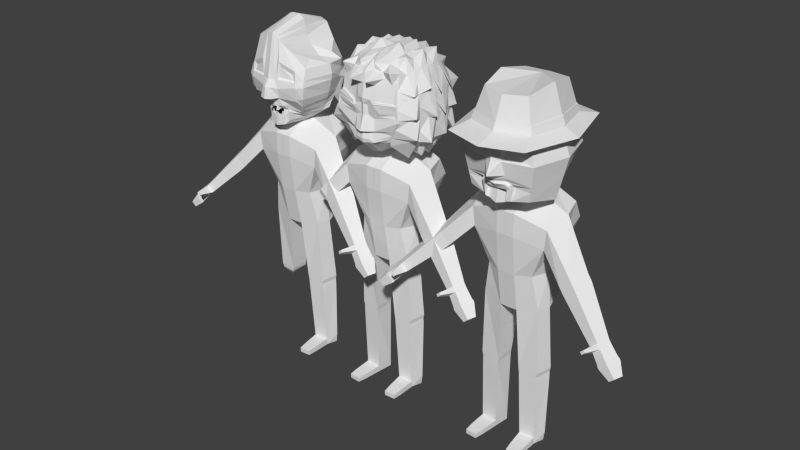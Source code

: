 # Source: zombies.blend  (saved by Blender 2.70.0; exported with 4.5.12 LTS)
import bpy
from mathutils import Matrix  # noqa: F401  (used for matrix-valued properties, if any)

bpy.ops.wm.read_factory_settings(use_empty=True)
scene = bpy.context.scene
scene.name = 'Scene'

# ---- collections
col_collection_1 = bpy.data.collections.new('Collection 1'); scene.collection.children.link(col_collection_1)

# ---- materials (node trees are filled in below, after node groups)
mat_material = bpy.data.materials.new('Material')
mat_material.alpha_threshold = 0.0
mat_material.use_transparent_shadow = False
mat_material.roughness = 0.5
mat_material.line_color = (0.0, 0.0, 0.0, 1.0)

# ---- material node trees

# ---- world
world_world = bpy.data.worlds.new('World'); scene.world = world_world
world_world.color = (0.05088, 0.05088, 0.05088)
world_world.use_sun_shadow = False
world_world.sun_shadow_jitter_overblur = 0.0
world_world.cycles.sampling_method = 'MANUAL'
world_world.cycles.sample_map_resolution = 256

# ---- meshes
me_cube_003 = bpy.data.meshes.new('Cube.003')
me_cube_003.from_pydata([(2.318, -0.5154, -0.1483), (2.119, -1.075, -0.1495), (0.961, 0.6704, -1.284), (0.961, -0.4522, -1.411), (2.704, -0.5154, 0.2358), (2.463, -1.082, 0.1703), (1.291, 0.7222, 1.853), (1.291, -0.7853, 1.475), (2.381, -1.055, 0.2553), (2.622, -0.4884, 0.3208), (2.037, -1.048, -0.06451), (2.237, -0.4884, -0.06323), (0.2906, 0.9168, 2.14), (0.7632, 0.8009, -0.2951), (0.2906, 0.8009, -1.476), (1.485, 0.0, 1.762), (0.7632, -0.5862, -0.2951), (1.091, 0.0, -1.476), (0.2906, -0.98, 1.762), (0.2906, -0.5827, -1.603), (2.146, -0.4585, 0.03087), (0.2906, 1.035, -0.2951), (0.997, 0.0, -0.2951), (0.2906, -0.8201, -0.2951), (0.2906, 0.5455, -1.712), (0.2906, 0.0, 2.276), (1.946, -1.018, 0.02958), (2.532, -0.4585, 0.4149), (1.218, 1.142, 1.181), (1.218, -0.7756, 0.8271), (2.291, -1.025, 0.3494), (0.2906, 1.351, 1.363), (1.427, 0.0, 1.009), (0.2906, -0.9846, 1.009), (3.437, -1.056, -1.228), (3.308, -1.415, -1.229), (3.684, -1.056, -0.9815), (3.529, -1.42, -1.024), (3.562, -1.097, -1.359), (3.434, -1.457, -1.36), (3.81, -1.097, -1.112), (3.655, -1.461, -1.154), (3.804, -1.164, -1.624), (3.666, -1.552, -1.625), (4.071, -1.164, -1.358), (3.904, -1.557, -1.403), (3.845, -1.166, -1.678), (3.697, -1.579, -1.679), (4.13, -1.166, -1.394), (3.951, -1.584, -1.443), (3.895, -1.188, -1.725), (3.752, -1.59, -1.726), (4.173, -1.188, -1.449), (3.999, -1.595, -1.496), (4.19, -1.353, -1.962), (4.099, -1.606, -1.963), (4.365, -1.353, -1.788), (4.255, -1.609, -1.818), (3.31, -1.947, -1.128), (3.418, -1.95, -1.027), (3.372, -1.968, -1.192), (3.48, -1.97, -1.091), (1.028, -0.375, -3.731), (1.183, 0.1517, -3.679), (0.3736, -0.4152, -3.73), (0.3781, 0.2931, -3.717), (0.9954, -0.3689, -3.888), (1.151, 0.1578, -3.836), (0.396, -0.4091, -3.887), (0.4005, 0.2992, -3.874), (1.0, -0.3618, -4.071), (1.156, 0.1649, -4.019), (0.4009, -0.402, -4.071), (0.4054, 0.3063, -4.057), (0.9985, -0.2531, -6.256), (1.142, 0.1489, -6.181), (0.4669, -0.2863, -6.255), (0.4096, 0.2904, -6.22), (1.004, -0.2447, -6.472), (1.094, 0.1591, -6.498), (0.4727, -0.2779, -6.472), (0.4167, 0.3005, -6.481), (0.9963, -0.8532, -6.291), (0.5376, -0.8822, -6.291), (1.001, -0.8458, -6.481), (0.5427, -0.8749, -6.481), (0.9779, -1.182, -6.317), (0.5937, -1.206, -6.317), (0.9823, -1.175, -6.479), (0.5981, -1.2, -6.479), (-0.02766, 0.9168, 2.125), (-0.02766, 0.8009, -1.491), (-0.02766, -0.98, 1.746), (-0.02766, -0.5827, -1.619), (-0.02766, 1.035, -0.3102), (-0.02766, -0.8201, -0.3102), (-0.02766, 0.5455, -1.727), (-0.02766, -2.649e-09, 2.261), (-0.02766, 1.351, 1.348), (-0.02766, -0.9846, 0.994), (-2.318, -0.5154, -0.1483), (-2.119, -1.075, -0.1495), (-0.961, 0.6704, -1.284), (-0.961, -0.4522, -1.411), (-2.704, -0.5154, 0.2358), (-2.463, -1.082, 0.1703), (-1.291, 0.7222, 1.853), (-1.291, -0.7853, 1.475), (-2.381, -1.055, 0.2553), (-2.622, -0.4884, 0.3208), (-2.037, -1.048, -0.06451), (-2.237, -0.4884, -0.06323), (-0.2906, 0.9168, 2.14), (-0.7632, 0.8009, -0.2951), (-0.2906, 0.8009, -1.476), (-1.485, 0.0, 1.762), (-0.7632, -0.5862, -0.2951), (-1.091, 0.0, -1.476), (-0.2906, -0.98, 1.762), (-0.2906, -0.5827, -1.603), (-2.146, -0.4585, 0.03087), (-0.2906, 1.035, -0.2951), (-0.997, 0.0, -0.2951), (-0.2906, -0.8201, -0.2951), (-0.2906, 0.5455, -1.712), (-0.2906, 0.0, 2.276), (-1.946, -1.018, 0.02958), (-2.532, -0.4585, 0.4149), (-1.218, 1.142, 1.181), (-1.218, -0.7756, 0.8271), (-2.291, -1.025, 0.3494), (-0.2906, 1.351, 1.363), (-1.427, 0.0, 1.009), (-0.2906, -0.9846, 1.009), (-3.437, -1.056, -1.228), (-3.308, -1.415, -1.229), (-3.684, -1.056, -0.9815), (-3.529, -1.42, -1.024), (-3.562, -1.097, -1.359), (-3.434, -1.457, -1.36), (-3.81, -1.097, -1.112), (-3.655, -1.461, -1.154), (-3.804, -1.164, -1.624), (-3.666, -1.552, -1.625), (-4.071, -1.164, -1.358), (-3.904, -1.557, -1.403), (-3.845, -1.166, -1.678), (-3.697, -1.579, -1.679), (-4.13, -1.166, -1.394), (-3.951, -1.584, -1.443), (-3.895, -1.188, -1.725), (-3.752, -1.59, -1.726), (-4.173, -1.188, -1.449), (-3.999, -1.595, -1.496), (-4.19, -1.353, -1.962), (-4.099, -1.606, -1.963), (-4.365, -1.353, -1.788), (-4.255, -1.609, -1.818), (-3.31, -1.947, -1.128), (-3.418, -1.95, -1.027), (-3.372, -1.968, -1.192), (-3.48, -1.97, -1.091), (-1.028, -0.375, -3.731), (-1.183, 0.1517, -3.679), (-0.3736, -0.4152, -3.73), (-0.3781, 0.2931, -3.717), (-0.9954, -0.3689, -3.888), (-1.151, 0.1578, -3.836), (-0.396, -0.4091, -3.887), (-0.4005, 0.2992, -3.874), (-1.0, -0.3618, -4.071), (-1.156, 0.1649, -4.019), (-0.4009, -0.402, -4.071), (-0.4054, 0.3063, -4.057), (-0.9985, -0.2531, -6.256), (-1.142, 0.1489, -6.181), (-0.4669, -0.2863, -6.255), (-0.4096, 0.2904, -6.22), (-1.004, -0.2447, -6.472), (-1.094, 0.1591, -6.498), (-0.4727, -0.2779, -6.472), (-0.4167, 0.3005, -6.481), (-0.9963, -0.8532, -6.291), (-0.5376, -0.8822, -6.291), (-1.001, -0.8458, -6.481), (-0.5427, -0.8749, -6.481), (-0.9779, -1.182, -6.317), (-0.5937, -1.206, -6.317), (-0.9823, -1.175, -6.479), (-0.5981, -1.2, -6.479), (0.02766, 0.9168, 2.125), (0.02766, 0.8009, -1.491), (0.02766, -0.98, 1.746), (0.02766, -0.5827, -1.619), (0.02766, 1.035, -0.3102), (0.02766, -0.8201, -0.3102), (0.02766, 0.5455, -1.727), (0.02766, -2.649e-09, 2.261), (0.02766, 1.351, 1.348), (0.02766, -0.9846, 0.994)], [], [(1, 0, 34, 35), (21, 13, 2, 14), (22, 16, 3, 17), (0, 4, 36, 34), (24, 14, 2, 17), (5, 1, 35, 37), (36, 37, 41, 40), (9, 8, 5, 4), (8, 10, 1, 5), (11, 9, 4, 0), (4, 5, 37, 36), (31, 28, 13, 21), (13, 22, 17, 2), (28, 32, 22, 13), (32, 29, 16, 22), (16, 23, 19, 3), (29, 33, 23, 16), (26, 20, 11, 10), (19, 24, 65, 64), (20, 27, 9, 11), (30, 26, 10, 8), (10, 11, 0, 1), (7, 15, 25, 18), (15, 6, 12, 25), (15, 7, 30, 27), (7, 29, 26, 30), (32, 15, 27, 20), (12, 6, 28, 31), (6, 15, 32, 28), (29, 32, 20, 26), (7, 18, 33, 29), (27, 30, 8, 9), (40, 41, 45, 44), (35, 34, 38, 39), (34, 36, 40, 38), (35, 39, 60, 58), (44, 45, 49, 48), (39, 38, 42, 43), (38, 40, 44, 42), (41, 39, 43, 45), (48, 49, 53, 52), (43, 42, 46, 47), (42, 44, 48, 46), (45, 43, 47, 49), (52, 53, 57, 56), (47, 46, 50, 51), (46, 48, 52, 50), (49, 47, 51, 53), (56, 57, 55, 54), (51, 50, 54, 55), (50, 52, 56, 54), (53, 51, 55, 57), (59, 58, 60, 61), (41, 37, 59, 61), (39, 41, 61, 60), (37, 35, 58, 59), (64, 65, 69, 68), (24, 17, 63, 65), (17, 3, 62, 63), (3, 19, 64, 62), (68, 69, 73, 72), (65, 63, 67, 69), (63, 62, 66, 67), (62, 64, 68, 66), (72, 73, 77, 76), (69, 67, 71, 73), (67, 66, 70, 71), (66, 68, 72, 70), (76, 77, 81, 80), (73, 71, 75, 77), (71, 70, 74, 75), (70, 72, 76, 74), (80, 81, 79, 78), (77, 75, 79, 81), (75, 74, 78, 79), (78, 74, 82, 84), (84, 82, 86, 88), (76, 80, 85, 83), (80, 78, 84, 85), (74, 76, 83, 82), (86, 87, 89, 88), (83, 85, 89, 87), (85, 84, 88, 89), (82, 83, 87, 86), (23, 33, 99, 95), (31, 21, 94, 98), (25, 12, 90, 97), (18, 25, 97, 92), (14, 24, 96, 91), (24, 19, 93, 96), (33, 18, 92, 99), (19, 23, 95, 93), (12, 31, 98, 90), (21, 14, 91, 94), (101, 135, 134, 100), (121, 114, 102, 113), (122, 117, 103, 116), (100, 134, 136, 104), (124, 117, 102, 114), (105, 137, 135, 101), (136, 140, 141, 137), (109, 104, 105, 108), (108, 105, 101, 110), (111, 100, 104, 109), (104, 136, 137, 105), (131, 121, 113, 128), (113, 102, 117, 122), (128, 113, 122, 132), (132, 122, 116, 129), (116, 103, 119, 123), (129, 116, 123, 133), (126, 110, 111, 120), (119, 164, 165, 124), (120, 111, 109, 127), (130, 108, 110, 126), (110, 101, 100, 111), (107, 118, 125, 115), (115, 125, 112, 106), (115, 127, 130, 107), (107, 130, 126, 129), (132, 120, 127, 115), (112, 131, 128, 106), (106, 128, 132, 115), (129, 126, 120, 132), (107, 129, 133, 118), (127, 109, 108, 130), (140, 144, 145, 141), (135, 139, 138, 134), (134, 138, 140, 136), (135, 158, 160, 139), (144, 148, 149, 145), (139, 143, 142, 138), (138, 142, 144, 140), (141, 145, 143, 139), (148, 152, 153, 149), (143, 147, 146, 142), (142, 146, 148, 144), (145, 149, 147, 143), (152, 156, 157, 153), (147, 151, 150, 146), (146, 150, 152, 148), (149, 153, 151, 147), (156, 154, 155, 157), (151, 155, 154, 150), (150, 154, 156, 152), (153, 157, 155, 151), (159, 161, 160, 158), (141, 161, 159, 137), (139, 160, 161, 141), (137, 159, 158, 135), (164, 168, 169, 165), (124, 165, 163, 117), (117, 163, 162, 103), (103, 162, 164, 119), (168, 172, 173, 169), (165, 169, 167, 163), (163, 167, 166, 162), (162, 166, 168, 164), (172, 176, 177, 173), (169, 173, 171, 167), (167, 171, 170, 166), (166, 170, 172, 168), (176, 180, 181, 177), (173, 177, 175, 171), (171, 175, 174, 170), (170, 174, 176, 172), (180, 178, 179, 181), (177, 181, 179, 175), (175, 179, 178, 174), (178, 184, 182, 174), (184, 188, 186, 182), (176, 183, 185, 180), (180, 185, 184, 178), (174, 182, 183, 176), (186, 188, 189, 187), (183, 187, 189, 185), (185, 189, 188, 184), (182, 186, 187, 183), (123, 195, 199, 133), (131, 198, 194, 121), (125, 197, 190, 112), (118, 192, 197, 125), (114, 191, 196, 124), (124, 196, 193, 119), (133, 199, 192, 118), (119, 193, 195, 123), (112, 190, 198, 131), (121, 194, 191, 114)])
me_cube_003.use_remesh_preserve_volume = False
me_cube_003.use_remesh_preserve_attributes = False
me_cube_003.use_mirror_vertex_groups = False
me_cube_003.update()
me_cube_002 = bpy.data.meshes.new('Cube.002')
me_cube_002.from_pydata([(2.318, -0.5154, -0.1483), (2.119, -1.075, -0.1495), (0.961, 0.6704, -1.284), (0.961, -0.4522, -1.411), (2.704, -0.5154, 0.2358), (2.463, -1.082, 0.1703), (1.291, 0.7222, 1.853), (1.291, -0.7853, 1.475), (2.381, -1.055, 0.2553), (2.622, -0.4884, 0.3208), (2.037, -1.048, -0.06451), (2.237, -0.4884, -0.06323), (0.2906, 0.9168, 2.14), (0.7632, 0.8009, -0.2951), (0.2906, 0.8009, -1.476), (1.485, 0.0, 1.762), (0.7632, -0.5862, -0.2951), (1.091, 0.0, -1.476), (0.2906, -0.98, 1.762), (0.2906, -0.5827, -1.603), (2.146, -0.4585, 0.03087), (0.2906, 1.035, -0.2951), (0.997, 0.0, -0.2951), (0.2906, -0.8201, -0.2951), (0.2906, 0.5455, -1.712), (0.2906, 0.0, 2.276), (1.946, -1.018, 0.02958), (2.532, -0.4585, 0.4149), (1.218, 1.142, 1.181), (1.218, -0.7756, 0.8271), (2.291, -1.025, 0.3494), (0.2906, 1.351, 1.363), (1.427, 0.0, 1.009), (0.2906, -0.9846, 1.009), (3.437, -1.056, -1.228), (3.308, -1.415, -1.229), (3.684, -1.056, -0.9815), (3.529, -1.42, -1.024), (3.562, -1.097, -1.359), (3.434, -1.457, -1.36), (3.81, -1.097, -1.112), (3.655, -1.461, -1.154), (3.804, -1.164, -1.624), (3.666, -1.552, -1.625), (4.071, -1.164, -1.358), (3.904, -1.557, -1.403), (3.845, -1.166, -1.678), (3.697, -1.579, -1.679), (4.13, -1.166, -1.394), (3.951, -1.584, -1.443), (3.895, -1.188, -1.725), (3.752, -1.59, -1.726), (4.173, -1.188, -1.449), (3.999, -1.595, -1.496), (4.19, -1.353, -1.962), (4.099, -1.606, -1.963), (4.365, -1.353, -1.788), (4.255, -1.609, -1.818), (3.31, -1.947, -1.128), (3.418, -1.95, -1.027), (3.372, -1.968, -1.192), (3.48, -1.97, -1.091), (1.028, -0.375, -3.731), (1.183, 0.1517, -3.679), (0.3736, -0.4152, -3.73), (0.3781, 0.2931, -3.717), (0.9954, -0.3689, -3.888), (1.151, 0.1578, -3.836), (0.396, -0.4091, -3.887), (0.4005, 0.2992, -3.874), (1.0, -0.3618, -4.071), (1.156, 0.1649, -4.019), (0.4009, -0.402, -4.071), (0.4054, 0.3063, -4.057), (0.9985, -0.2531, -6.256), (1.142, 0.1489, -6.181), (0.4669, -0.2863, -6.255), (0.4096, 0.2904, -6.22), (1.004, -0.2447, -6.472), (1.094, 0.1591, -6.498), (0.4727, -0.2779, -6.472), (0.4167, 0.3005, -6.481), (0.9963, -0.8532, -6.291), (0.5376, -0.8822, -6.291), (1.001, -0.8458, -6.481), (0.5427, -0.8749, -6.481), (0.9779, -1.182, -6.317), (0.5937, -1.206, -6.317), (0.9823, -1.175, -6.479), (0.5981, -1.2, -6.479), (-0.02766, 0.9168, 2.125), (-0.02766, 0.8009, -1.491), (-0.02766, -0.98, 1.746), (-0.02766, -0.5827, -1.619), (-0.02766, 1.035, -0.3102), (-0.02766, -0.8201, -0.3102), (-0.02766, 0.5455, -1.727), (-0.02766, -2.649e-09, 2.261), (-0.02766, 1.351, 1.348), (-0.02766, -0.9846, 0.994), (-2.309, -0.631, -0.02506), (-2.191, -0.9606, -0.02581), (-0.961, 0.6704, -1.284), (-0.961, -0.4522, -1.411), (-2.536, -0.631, 0.2012), (-2.394, -0.9647, 0.1626), (-1.291, 0.7222, 1.853), (-1.291, -0.7853, 1.475), (-2.346, -0.9921, 0.253), (-2.534, -0.5503, 0.3041), (-2.077, -0.9866, 0.003579), (-2.233, -0.5503, 0.004582), (-0.2906, 0.9168, 2.14), (-0.7632, 0.8009, -0.2951), (-0.2906, 0.8009, -1.476), (-1.485, 0.0, 1.762), (-0.7632, -0.5862, -0.2951), (-1.091, 0.0, -1.476), (-0.2906, -0.98, 1.762), (-0.2906, -0.5827, -1.603), (-2.146, -0.4585, 0.03087), (-0.2906, 1.035, -0.2951), (-0.997, 0.0, -0.2951), (-0.2906, -0.8201, -0.2951), (-0.2906, 0.5455, -1.712), (-0.2906, 0.0, 2.276), (-1.946, -1.018, 0.02958), (-2.532, -0.4585, 0.4149), (-1.218, 1.142, 1.181), (-1.218, -0.7756, 0.8271), (-2.291, -1.025, 0.3494), (-0.2906, 1.351, 1.363), (-1.427, 0.0, 1.009), (-0.2906, -0.9846, 1.009), (-1.028, -0.375, -3.731), (-1.183, 0.1517, -3.679), (-0.3736, -0.4152, -3.73), (-0.3781, 0.2931, -3.717), (-0.9954, -0.3689, -3.888), (-1.151, 0.1578, -3.836), (-0.396, -0.4091, -3.887), (-0.4005, 0.2992, -3.874), (-1.0, -0.3618, -4.071), (-1.156, 0.1649, -4.019), (-0.4009, -0.402, -4.071), (-0.4054, 0.3063, -4.057), (-0.9985, -0.2531, -6.256), (-1.142, 0.1489, -6.181), (-0.4669, -0.2863, -6.255), (-0.4096, 0.2904, -6.22), (-1.004, -0.2447, -6.472), (-1.094, 0.1591, -6.498), (-0.4727, -0.2779, -6.472), (-0.4167, 0.3005, -6.481), (-0.9963, -0.8532, -6.291), (-0.5376, -0.8822, -6.291), (-1.001, -0.8458, -6.481), (-0.5427, -0.8749, -6.481), (-0.9779, -1.182, -6.317), (-0.5937, -1.206, -6.317), (-0.9823, -1.175, -6.479), (-0.5981, -1.2, -6.479), (0.02766, 0.9168, 2.125), (0.02766, 0.8009, -1.491), (0.02766, -0.98, 1.746), (0.02766, -0.5827, -1.619), (0.02766, 1.035, -0.3102), (0.02766, -0.8201, -0.3102), (0.02766, 0.5455, -1.727), (0.02766, -2.649e-09, 2.261), (0.02766, 1.351, 1.348), (0.02766, -0.9846, 0.994)], [], [(1, 0, 34, 35), (21, 13, 2, 14), (22, 16, 3, 17), (0, 4, 36, 34), (24, 14, 2, 17), (5, 1, 35, 37), (36, 37, 41, 40), (9, 8, 5, 4), (8, 10, 1, 5), (11, 9, 4, 0), (4, 5, 37, 36), (31, 28, 13, 21), (13, 22, 17, 2), (28, 32, 22, 13), (32, 29, 16, 22), (16, 23, 19, 3), (29, 33, 23, 16), (26, 20, 11, 10), (19, 24, 65, 64), (20, 27, 9, 11), (30, 26, 10, 8), (10, 11, 0, 1), (7, 15, 25, 18), (15, 6, 12, 25), (15, 7, 30, 27), (7, 29, 26, 30), (32, 15, 27, 20), (12, 6, 28, 31), (6, 15, 32, 28), (29, 32, 20, 26), (7, 18, 33, 29), (27, 30, 8, 9), (40, 41, 45, 44), (35, 34, 38, 39), (34, 36, 40, 38), (35, 39, 60, 58), (44, 45, 49, 48), (39, 38, 42, 43), (38, 40, 44, 42), (41, 39, 43, 45), (48, 49, 53, 52), (43, 42, 46, 47), (42, 44, 48, 46), (45, 43, 47, 49), (52, 53, 57, 56), (47, 46, 50, 51), (46, 48, 52, 50), (49, 47, 51, 53), (56, 57, 55, 54), (51, 50, 54, 55), (50, 52, 56, 54), (53, 51, 55, 57), (59, 58, 60, 61), (41, 37, 59, 61), (39, 41, 61, 60), (37, 35, 58, 59), (64, 65, 69, 68), (24, 17, 63, 65), (17, 3, 62, 63), (3, 19, 64, 62), (68, 69, 73, 72), (65, 63, 67, 69), (63, 62, 66, 67), (62, 64, 68, 66), (72, 73, 77, 76), (69, 67, 71, 73), (67, 66, 70, 71), (66, 68, 72, 70), (76, 77, 81, 80), (73, 71, 75, 77), (71, 70, 74, 75), (70, 72, 76, 74), (80, 81, 79, 78), (77, 75, 79, 81), (75, 74, 78, 79), (78, 74, 82, 84), (84, 82, 86, 88), (76, 80, 85, 83), (80, 78, 84, 85), (74, 76, 83, 82), (86, 87, 89, 88), (83, 85, 89, 87), (85, 84, 88, 89), (82, 83, 87, 86), (23, 33, 99, 95), (31, 21, 94, 98), (25, 12, 90, 97), (18, 25, 97, 92), (14, 24, 96, 91), (24, 19, 93, 96), (33, 18, 92, 99), (19, 23, 95, 93), (12, 31, 98, 90), (21, 14, 91, 94), (121, 114, 102, 113), (122, 117, 103, 116), (124, 117, 102, 114), (109, 104, 105, 108), (108, 105, 101, 110), (111, 100, 104, 109), (131, 121, 113, 128), (113, 102, 117, 122), (128, 113, 122, 132), (132, 122, 116, 129), (116, 103, 119, 123), (129, 116, 123, 133), (126, 110, 111, 120), (119, 136, 137, 124), (120, 111, 109, 127), (130, 108, 110, 126), (110, 101, 100, 111), (107, 118, 125, 115), (115, 125, 112, 106), (115, 127, 130, 107), (107, 130, 126, 129), (132, 120, 127, 115), (112, 131, 128, 106), (106, 128, 132, 115), (129, 126, 120, 132), (107, 129, 133, 118), (127, 109, 108, 130), (101, 105, 104, 100), (136, 140, 141, 137), (124, 137, 135, 117), (117, 135, 134, 103), (103, 134, 136, 119), (140, 144, 145, 141), (137, 141, 139, 135), (135, 139, 138, 134), (134, 138, 140, 136), (144, 148, 149, 145), (141, 145, 143, 139), (139, 143, 142, 138), (138, 142, 144, 140), (148, 152, 153, 149), (145, 149, 147, 143), (143, 147, 146, 142), (142, 146, 148, 144), (152, 150, 151, 153), (149, 153, 151, 147), (147, 151, 150, 146), (150, 156, 154, 146), (156, 160, 158, 154), (148, 155, 157, 152), (152, 157, 156, 150), (146, 154, 155, 148), (158, 160, 161, 159), (155, 159, 161, 157), (157, 161, 160, 156), (154, 158, 159, 155), (123, 167, 171, 133), (131, 170, 166, 121), (125, 169, 162, 112), (118, 164, 169, 125), (114, 163, 168, 124), (124, 168, 165, 119), (133, 171, 164, 118), (119, 165, 167, 123), (112, 162, 170, 131), (121, 166, 163, 114)])
me_cube_002.use_remesh_preserve_volume = False
me_cube_002.use_remesh_preserve_attributes = False
me_cube_002.use_mirror_vertex_groups = False
me_cube_002.update()
me_cube_006 = bpy.data.meshes.new('Cube.006')
me_cube_006.from_pydata([(2.318, -0.5154, -0.1483), (2.119, -1.075, -0.1495), (0.961, 0.6704, -1.284), (0.961, -0.4522, -1.411), (2.704, -0.5154, 0.2358), (2.463, -1.082, 0.1703), (1.291, 0.7222, 1.853), (1.291, -0.7853, 1.475), (2.381, -1.055, 0.2553), (2.622, -0.4884, 0.3208), (2.037, -1.048, -0.06451), (2.237, -0.4884, -0.06323), (0.2906, 0.9168, 2.14), (0.7632, 0.8009, -0.2951), (0.2906, 0.8009, -1.476), (1.485, 0.0, 1.762), (0.7632, -0.5862, -0.2951), (1.091, 0.0, -1.476), (0.2906, -0.98, 1.762), (0.2906, -0.5827, -1.603), (2.146, -0.4585, 0.03087), (0.2906, 1.035, -0.2951), (0.997, 0.0, -0.2951), (0.2906, -0.8201, -0.2951), (0.2906, 0.5455, -1.712), (0.2906, 0.0, 2.276), (1.946, -1.018, 0.02958), (2.532, -0.4585, 0.4149), (1.218, 1.142, 1.181), (1.218, -0.7756, 0.8271), (2.291, -1.025, 0.3494), (0.2906, 1.351, 1.363), (1.427, 0.0, 1.009), (0.2906, -0.9846, 1.009), (3.437, -1.056, -1.228), (3.308, -1.415, -1.229), (3.684, -1.056, -0.9815), (3.529, -1.42, -1.024), (3.562, -1.097, -1.359), (3.434, -1.457, -1.36), (3.81, -1.097, -1.112), (3.655, -1.461, -1.154), (3.804, -1.164, -1.624), (3.666, -1.552, -1.625), (4.071, -1.164, -1.358), (3.904, -1.557, -1.403), (3.845, -1.166, -1.678), (3.697, -1.579, -1.679), (4.13, -1.166, -1.394), (3.951, -1.584, -1.443), (3.895, -1.188, -1.725), (3.752, -1.59, -1.726), (4.173, -1.188, -1.449), (3.999, -1.595, -1.496), (4.19, -1.353, -1.962), (4.099, -1.606, -1.963), (4.365, -1.353, -1.788), (4.255, -1.609, -1.818), (3.31, -1.947, -1.128), (3.418, -1.95, -1.027), (3.372, -1.968, -1.192), (3.48, -1.97, -1.091), (1.028, -0.375, -3.731), (1.183, 0.1517, -3.679), (0.3736, -0.4152, -3.73), (0.3781, 0.2931, -3.717), (0.9954, -0.3689, -3.888), (1.151, 0.1578, -3.836), (0.396, -0.4091, -3.887), (0.4005, 0.2992, -3.874), (1.0, -0.3618, -4.071), (1.156, 0.1649, -4.019), (0.4009, -0.402, -4.071), (0.4054, 0.3063, -4.057), (0.9985, -0.2531, -6.256), (1.142, 0.1489, -6.181), (0.4669, -0.2863, -6.255), (0.4096, 0.2904, -6.22), (1.004, -0.2447, -6.472), (1.094, 0.1591, -6.498), (0.4727, -0.2779, -6.472), (0.4167, 0.3005, -6.481), (0.9963, -0.8532, -6.291), (0.5376, -0.8822, -6.291), (1.001, -0.8458, -6.481), (0.5427, -0.8749, -6.481), (0.9779, -1.182, -6.317), (0.5937, -1.206, -6.317), (0.9823, -1.175, -6.479), (0.5981, -1.2, -6.479), (-0.02766, 0.9168, 2.125), (-0.02766, 0.8009, -1.491), (-0.02766, -0.98, 1.746), (-0.02766, -0.5827, -1.619), (-0.02766, 1.035, -0.3102), (-0.02766, -0.8201, -0.3102), (-0.02766, 0.5455, -1.727), (-0.02766, -2.649e-09, 2.261), (-0.02766, 1.351, 1.348), (-0.02766, -0.9846, 0.994), (-2.318, -0.5154, -0.1483), (-2.119, -1.075, -0.1495), (-0.961, 0.6704, -1.284), (-0.961, -0.4522, -1.411), (-2.704, -0.5154, 0.2358), (-2.463, -1.082, 0.1703), (-1.291, 0.7222, 1.853), (-1.291, -0.7853, 1.475), (-2.381, -1.055, 0.2553), (-2.622, -0.4884, 0.3208), (-2.037, -1.048, -0.06451), (-2.237, -0.4884, -0.06323), (-0.2906, 0.9168, 2.14), (-0.7632, 0.8009, -0.2951), (-0.2906, 0.8009, -1.476), (-1.485, 0.0, 1.762), (-0.7632, -0.5862, -0.2951), (-1.091, 0.0, -1.476), (-0.2906, -0.98, 1.762), (-0.2906, -0.5827, -1.603), (-2.146, -0.4585, 0.03087), (-0.2906, 1.035, -0.2951), (-0.997, 0.0, -0.2951), (-0.2906, -0.8201, -0.2951), (-0.2906, 0.5455, -1.712), (-0.2906, 0.0, 2.276), (-1.946, -1.018, 0.02958), (-2.532, -0.4585, 0.4149), (-1.218, 1.142, 1.181), (-1.218, -0.7756, 0.8271), (-2.291, -1.025, 0.3494), (-0.2906, 1.351, 1.363), (-1.427, 0.0, 1.009), (-0.2906, -0.9846, 1.009), (-3.437, -1.056, -1.228), (-3.308, -1.415, -1.229), (-3.684, -1.056, -0.9815), (-3.529, -1.42, -1.024), (-3.562, -1.097, -1.359), (-3.434, -1.457, -1.36), (-3.81, -1.097, -1.112), (-3.655, -1.461, -1.154), (-3.804, -1.164, -1.624), (-3.666, -1.552, -1.625), (-4.071, -1.164, -1.358), (-3.904, -1.557, -1.403), (-3.845, -1.166, -1.678), (-3.697, -1.579, -1.679), (-4.13, -1.166, -1.394), (-3.951, -1.584, -1.443), (-3.895, -1.188, -1.725), (-3.752, -1.59, -1.726), (-4.173, -1.188, -1.449), (-3.999, -1.595, -1.496), (-4.19, -1.353, -1.962), (-4.099, -1.606, -1.963), (-4.365, -1.353, -1.788), (-4.255, -1.609, -1.818), (-3.31, -1.947, -1.128), (-3.418, -1.95, -1.027), (-3.372, -1.968, -1.192), (-3.48, -1.97, -1.091), (-0.9953, -0.3421, -3.747), (-1.134, 0.1258, -3.701), (-0.4144, -0.3777, -3.747), (-0.4184, 0.2515, -3.735), (-0.955, -0.3232, -3.892), (-1.084, 0.115, -3.849), (-0.4563, -0.3566, -3.892), (-0.4383, 0.2569, -3.875), (-0.883, -0.2327, -4.039), (-0.9668, 0.05115, -4.012), (-0.56, -0.2543, -4.039), (-0.5624, 0.1274, -4.032), (0.02766, 0.9168, 2.125), (0.02766, 0.8009, -1.491), (0.02766, -0.98, 1.746), (0.02766, -0.5827, -1.619), (0.02766, 1.035, -0.3102), (0.02766, -0.8201, -0.3102), (0.02766, 0.5455, -1.727), (0.02766, -2.649e-09, 2.261), (0.02766, 1.351, 1.348), (0.02766, -0.9846, 0.994)], [], [(1, 0, 34, 35), (21, 13, 2, 14), (22, 16, 3, 17), (0, 4, 36, 34), (24, 14, 2, 17), (5, 1, 35, 37), (36, 37, 41, 40), (9, 8, 5, 4), (8, 10, 1, 5), (11, 9, 4, 0), (4, 5, 37, 36), (31, 28, 13, 21), (13, 22, 17, 2), (28, 32, 22, 13), (32, 29, 16, 22), (16, 23, 19, 3), (29, 33, 23, 16), (26, 20, 11, 10), (19, 24, 65, 64), (20, 27, 9, 11), (30, 26, 10, 8), (10, 11, 0, 1), (7, 15, 25, 18), (15, 6, 12, 25), (15, 7, 30, 27), (7, 29, 26, 30), (32, 15, 27, 20), (12, 6, 28, 31), (6, 15, 32, 28), (29, 32, 20, 26), (7, 18, 33, 29), (27, 30, 8, 9), (40, 41, 45, 44), (35, 34, 38, 39), (34, 36, 40, 38), (35, 39, 60, 58), (44, 45, 49, 48), (39, 38, 42, 43), (38, 40, 44, 42), (41, 39, 43, 45), (48, 49, 53, 52), (43, 42, 46, 47), (42, 44, 48, 46), (45, 43, 47, 49), (52, 53, 57, 56), (47, 46, 50, 51), (46, 48, 52, 50), (49, 47, 51, 53), (56, 57, 55, 54), (51, 50, 54, 55), (50, 52, 56, 54), (53, 51, 55, 57), (59, 58, 60, 61), (41, 37, 59, 61), (39, 41, 61, 60), (37, 35, 58, 59), (64, 65, 69, 68), (24, 17, 63, 65), (17, 3, 62, 63), (3, 19, 64, 62), (68, 69, 73, 72), (65, 63, 67, 69), (63, 62, 66, 67), (62, 64, 68, 66), (72, 73, 77, 76), (69, 67, 71, 73), (67, 66, 70, 71), (66, 68, 72, 70), (76, 77, 81, 80), (73, 71, 75, 77), (71, 70, 74, 75), (70, 72, 76, 74), (80, 81, 79, 78), (77, 75, 79, 81), (75, 74, 78, 79), (78, 74, 82, 84), (84, 82, 86, 88), (76, 80, 85, 83), (80, 78, 84, 85), (74, 76, 83, 82), (86, 87, 89, 88), (83, 85, 89, 87), (85, 84, 88, 89), (82, 83, 87, 86), (23, 33, 99, 95), (31, 21, 94, 98), (25, 12, 90, 97), (18, 25, 97, 92), (14, 24, 96, 91), (24, 19, 93, 96), (33, 18, 92, 99), (19, 23, 95, 93), (12, 31, 98, 90), (21, 14, 91, 94), (101, 135, 134, 100), (121, 114, 102, 113), (122, 117, 103, 116), (100, 134, 136, 104), (124, 117, 102, 114), (105, 137, 135, 101), (136, 140, 141, 137), (109, 104, 105, 108), (108, 105, 101, 110), (111, 100, 104, 109), (104, 136, 137, 105), (131, 121, 113, 128), (113, 102, 117, 122), (128, 113, 122, 132), (132, 122, 116, 129), (116, 103, 119, 123), (129, 116, 123, 133), (126, 110, 111, 120), (119, 164, 165, 124), (120, 111, 109, 127), (130, 108, 110, 126), (110, 101, 100, 111), (107, 118, 125, 115), (115, 125, 112, 106), (115, 127, 130, 107), (107, 130, 126, 129), (132, 120, 127, 115), (112, 131, 128, 106), (106, 128, 132, 115), (129, 126, 120, 132), (107, 129, 133, 118), (127, 109, 108, 130), (140, 144, 145, 141), (135, 139, 138, 134), (134, 138, 140, 136), (135, 158, 160, 139), (144, 148, 149, 145), (139, 143, 142, 138), (138, 142, 144, 140), (141, 145, 143, 139), (148, 152, 153, 149), (143, 147, 146, 142), (142, 146, 148, 144), (145, 149, 147, 143), (152, 156, 157, 153), (147, 151, 150, 146), (146, 150, 152, 148), (149, 153, 151, 147), (156, 154, 155, 157), (151, 155, 154, 150), (150, 154, 156, 152), (153, 157, 155, 151), (159, 161, 160, 158), (141, 161, 159, 137), (139, 160, 161, 141), (137, 159, 158, 135), (164, 168, 169, 165), (124, 165, 163, 117), (117, 163, 162, 103), (103, 162, 164, 119), (168, 172, 173, 169), (165, 169, 167, 163), (163, 167, 166, 162), (162, 166, 168, 164), (169, 173, 171, 167), (167, 171, 170, 166), (166, 170, 172, 168), (170, 171, 173, 172), (123, 179, 183, 133), (131, 182, 178, 121), (125, 181, 174, 112), (118, 176, 181, 125), (114, 175, 180, 124), (124, 180, 177, 119), (133, 183, 176, 118), (119, 177, 179, 123), (112, 174, 182, 131), (121, 178, 175, 114)])
me_cube_006.use_remesh_preserve_volume = False
me_cube_006.use_remesh_preserve_attributes = False
me_cube_006.use_mirror_vertex_groups = False
me_cube_006.update()
me_cube_005 = bpy.data.meshes.new('Cube.005')
me_cube_005.from_pydata([(1.522, 1.89, -0.1895), (1.522, -1.89, -0.1895), (0.8684, 1.0, 1.0), (0.8684, -1.0, 1.0), (0.0, 1.195, 0.9491), (1.195, 1.195, 0.0), (0.0, 2.258, -0.2212), (1.063, 0.0, 1.195), (1.195, -1.195, 0.0), (2.118, 0.0, -0.2417), (0.0, -1.195, 0.9491), (0.0, -2.258, -0.2212), (0.0, 1.544, 0.0), (1.544, 0.0, 0.0), (0.0, -1.544, 0.0), (0.0, 0.0, -0.1658), (0.0, 0.7261, 1.054), (1.119, 1.15, 0.2318), (1.119, -1.15, 0.2318), (0.0, 1.463, 0.22), (1.432, 0.0, 0.277), (0.0, -1.463, 0.22), (1.195, 1.195, 0.0), (1.195, -1.195, 0.0), (0.0, 1.544, 0.0), (1.544, 0.0, 0.0), (0.0, -1.544, 0.0), (1.119, 1.15, 0.2318), (1.119, -1.15, 0.2318), (0.0, 1.463, 0.22), (1.432, 0.0, 0.277), (0.0, -1.463, 0.22), (1.215, 1.214, 0.005583), (1.215, -1.195, 0.01125), (-0.005519, 1.558, 0.00275), (1.563, 0.00423, 0.01125), (-0.00963, -1.544, 0.01125), (1.139, 1.169, 0.2374), (1.139, -1.15, 0.2431), (-0.005519, 1.477, 0.2228), (1.452, 0.00423, 0.2882), (-0.00963, -1.463, 0.2313)], [], [(12, 5, 0, 6), (13, 8, 1, 9), (15, 6, 0, 9), (19, 17, 27, 29), (5, 13, 9, 0), (17, 20, 30, 27), (20, 18, 28, 30), (8, 14, 11, 1), (18, 21, 31, 28), (11, 15, 9, 1), (3, 7, 16, 10), (7, 2, 4, 16), (4, 2, 17, 19), (2, 7, 20, 17), (7, 3, 18, 20), (3, 10, 21, 18), (29, 27, 37, 39), (27, 30, 40, 37), (30, 28, 38, 40), (28, 31, 41, 38), (21, 14, 26, 31), (12, 19, 29, 24), (14, 8, 23, 26), (8, 13, 25, 23), (13, 5, 22, 25), (5, 12, 24, 22), (39, 37, 32, 34), (37, 40, 35, 32), (40, 38, 33, 35), (38, 41, 36, 33), (31, 26, 36, 41), (24, 29, 39, 34), (26, 23, 33, 36), (23, 25, 35, 33), (25, 22, 32, 35), (22, 24, 34, 32)])
me_cube_005.use_remesh_preserve_volume = False
me_cube_005.use_remesh_preserve_attributes = False
me_cube_005.use_mirror_vertex_groups = False
me_cube_005.update()
me_cube_004 = bpy.data.meshes.new('Cube.004')
me_cube_004.from_pydata([(1.216, 0.6014, -0.6729), (1.216, -0.897, -1.0), (1.0, 0.897, 1.0), (1.0, -0.897, 1.0), (-2.216e-09, -1.3, 0.3226), (1.693, -9.445e-10, 0.3226), (-2.216e-09, 1.3, 0.3226), (0.0, 1.072, 1.195), (1.453, 1.072, 0.0), (-3.036e-09, 0.776, -0.8676), (1.195, -9.445e-10, 1.195), (1.453, -1.072, 0.0), (1.453, -9.445e-10, -1.195), (0.0, -1.072, 1.195), (-3.036e-09, -1.072, -1.195), (1.331, -1.024, 0.2701), (-3.036e-09, 1.385, 0.0), (1.878, -9.445e-10, 0.0), (-3.036e-09, -1.385, 0.0), (-3.036e-09, -9.445e-10, -1.544), (0.0, -9.445e-10, 1.544), (1.331, 1.024, 0.2701), (0.3211, 1.016, 1.132), (0.3415, -1.016, -1.132), (0.227, -1.212, 0.3058), (0.3905, 0.7199, -0.8051), (0.3211, -1.016, 1.132), (0.4666, 1.284, 0.0), (0.3125, -1.246, 0.0), (0.4666, -9.445e-10, -1.432), (0.3836, -9.445e-10, 1.432), (1.344, 0.8537, -0.3119), (1.344, -0.9907, -0.4635), (1.681, -9.445e-10, -0.5537), (-3.036e-09, -1.523, -0.3524), (0.4082, -1.16, -0.3738), (1.331, -0.9812, -0.518), (-3.036e-09, -1.222, -0.5119), (0.381, -1.145, -0.4607), (1.28, -0.9441, -0.7304), (-3.036e-09, -0.9924, -0.7656), (0.411, -0.9244, -0.72), (0.3219, -1.123, 0.2571), (0.5834, -1.046, 0.2005), (0.3657, -1.135, 0.06455), (0.7746, -1.075, 0.09005), (1.314, -0.9692, -0.5867), (-3.036e-09, -1.148, -0.594), (0.3907, -1.074, -0.5591), (0.5295, -0.9834, -1.096), (0.5259, -1.161, 0.2961), (0.5049, -0.9834, 1.096), (0.6214, -1.199, 0.0), (0.6615, -1.114, -0.3981), (0.6382, -1.101, -0.4762), (0.5974, -0.9297, -0.7228), (0.3927, -1.102, 0.2418), (0.4764, -1.119, 0.07145), (0.5695, -1.045, -0.6106), (0.4122, -1.097, -1.076), (-0.001728, -1.079, -0.7822), (0.468, -1.113, -0.7404), (-0.008148, -1.204, -0.6402), (0.4067, -1.144, -0.6167), (0.4602, -1.072, -1.068), (0.5724, -1.081, -0.7479), (0.5501, -1.121, -0.6579)], [], [(19, 9, 25, 0, 12, 29), (35, 34, 37, 38), (7, 22, 2, 21, 8, 27, 16, 6), (26, 13, 4, 24), (5, 17, 8, 21, 2, 10), (14, 19, 29, 12, 1, 49, 23), (17, 11, 32, 36, 46, 39, 1, 12, 33), (32, 53, 35, 38, 54, 36), (8, 17, 33, 12, 0, 31), (41, 40, 14, 23), (24, 4, 18, 28), (3, 10, 30, 20, 13, 26, 51), (58, 48, 63, 66), (10, 2, 22, 7, 20, 30), (43, 56, 42, 44, 57, 45), (15, 11, 17, 5, 10, 3), (55, 58, 66, 65), (11, 52, 28, 35, 53, 32), (42, 56, 43, 15, 50, 24), (28, 18, 34, 35), (49, 55, 65, 64), (16, 27, 8, 31, 0, 25, 9), (45, 57, 44, 28, 52, 11), (36, 54, 38, 48, 58, 46), (43, 45, 11, 15), (44, 42, 24, 28), (38, 37, 47, 48), (46, 58, 55, 39), (39, 55, 49, 1), (3, 51, 26, 24, 50, 15), (66, 63, 61, 65), (65, 61, 59, 64), (63, 62, 60, 61), (23, 49, 64, 59), (48, 47, 62, 63), (47, 40, 60, 62), (40, 41, 61, 60), (41, 23, 59, 61)])
me_cube_004.use_remesh_preserve_volume = False
me_cube_004.use_remesh_preserve_attributes = False
me_cube_004.use_mirror_vertex_groups = False
me_cube_004.update()
me_cube_001 = bpy.data.meshes.new('Cube.001')
me_cube_001.from_pydata([(0.8231, 1.006, -1.056), (0.8776, -0.9004, -0.8576), (1.043, 1.163, 1.037), (1.062, -0.9145, 1.204), (0.004517, 1.365, 1.239), (1.246, 1.365, -0.002148), (-0.001763, 0.999, -1.176), (1.246, 0.1243, 1.239), (1.161, -1.117, -0.002148), (0.9137, 0.1814, -1.094), (0.004517, -1.201, 1.228), (0.004517, 1.728, -0.002148), (1.608, 0.1243, -0.002148), (0.004517, 0.1243, 1.601), (0.5548, 1.325, 1.198), (1.205, 1.325, -0.5524), (1.205, -0.4259, 1.198), (0.8381, -1.076, -0.5524), (0.8086, 0.6183, -1.061), (1.205, 1.325, 0.5481), (0.4352, 0.9207, -1.104), (1.205, 0.6746, 1.198), (1.08, -1.076, 0.5481), (0.7974, -0.2555, -1.061), (0.5548, -1.076, 1.198), (0.004517, 1.664, -0.6868), (0.004517, 1.664, 0.6825), (0.6892, 1.664, -0.002148), (1.544, 0.1243, -0.6868), (1.544, 0.1243, 0.6825), (1.544, 0.809, -0.002148), (1.544, -0.5603, -0.002148), (0.004517, -1.218, 0.8287), (0.6892, 0.1243, 1.537), (0.004517, -0.5603, 1.537), (0.004517, 0.809, 1.537), (0.6662, 1.596, -0.6554), (1.477, -0.5374, -0.6554), (0.6662, 1.596, 0.6511), (1.477, 0.786, -0.6554), (1.477, 0.786, 0.6511), (1.477, -0.5374, 0.6511), (0.6662, -1.112, 0.7973), (0.6578, -0.5374, 1.47), (0.6578, 0.786, 1.47), (0.8107, 1.62, 1.066), (1.141, 1.261, -0.8083), (1.141, -0.6818, 1.135), (0.7713, -1.013, -0.8083), (0.7443, 0.8215, -1.011), (1.141, 1.261, 0.804), (0.6384, 1.268, -1.406), (1.141, 0.9305, 1.135), (1.06, -1.013, 0.7511), (0.7191, -0.4587, -1.011), (0.896, -1.224, 1.251), (0.004517, 1.551, -0.989), (0.004517, 1.551, 0.9847), (0.3527, 1.724, -0.002148), (1.131, 0.1814, -1.015), (1.431, 0.1243, 0.9848), (1.431, 1.111, -0.002148), (1.604, -0.2238, -0.002148), (0.004517, -1.302, 1.131), (0.9914, 0.2456, 1.598), (0.004517, -0.8627, 1.424), (0.004517, 0.4725, 1.598), (0.283, 1.36, 1.233), (1.24, 1.36, -0.2806), (1.24, -0.1541, 1.233), (1.046, -1.111, -0.2806), (0.8588, 0.4025, -1.089), (1.24, 1.36, 0.2763), (0.2193, 0.958, -1.116), (1.24, 0.4028, 1.233), (1.141, -1.111, 0.2763), (0.8672, -0.03971, -1.089), (0.283, -1.111, 1.233), (0.004517, 1.724, -0.3503), (0.004517, 1.724, 0.346), (0.9387, 1.93, -0.3344), (1.604, 0.1243, -0.3503), (1.604, 0.1243, 0.346), (1.604, 0.4725, -0.002148), (1.431, -0.8626, -0.002148), (0.3527, 0.1243, 1.598), (0.004517, -0.2238, 1.598), (0.004517, 1.111, 1.424), (0.4883, 1.268, -0.9839), (0.6858, 1.656, -0.3338), (0.3405, 1.656, -0.6793), (1.051, 1.777, -0.8575), (1.085, -0.3087, -0.9839), (1.536, -0.5569, -0.3338), (1.537, -0.2117, -0.6793), (1.372, -0.8273, -0.6149), (0.4848, 0.8872, -1.013), (0.6858, 1.656, 0.3295), (0.6217, 1.493, 0.9456), (0.3405, 1.656, 0.675), (1.088, 1.893, 0.4629), (1.085, 0.6715, -0.9839), (1.536, 0.8056, -0.3338), (1.372, 1.076, -0.6149), (1.537, 0.4603, -0.6793), (1.536, 0.8056, 0.3295), (1.373, 0.7416, 0.9456), (1.372, 1.076, 0.6106), (1.537, 0.4603, 0.675), (1.536, -0.5569, 0.3295), (1.373, -0.4929, 0.9456), (1.537, -0.2117, 0.675), (1.372, -0.8273, 0.6106), (0.6217, -1.048, 1.027), (0.3405, -1.187, 0.8212), (0.3362, -0.5569, 1.529), (0.9523, -0.4929, 1.535), (0.6173, -0.8274, 1.366), (0.6817, -0.2117, 1.53), (0.3362, 0.8056, 1.529), (0.9523, 0.9525, 1.519), (0.6817, 0.4603, 1.53), (0.6173, 1.076, 1.366), (0.8996, 1.402, -0.8934), (1.093, -0.5293, -1.207), (0.65, 0.8696, -0.9414), (0.9867, 1.543, 0.3086), (1.113, 0.4302, -1.329), (1.713, 0.4707, -0.07565), (1.66, -0.8578, 0.08076), (0.3487, -0.09018, 1.745), (0.3153, 1.238, 1.49), (0.1967, 1.455, -1.244), (0.3509, 1.956, -0.6259), (0.9867, 1.543, -0.3129), (1.226, -0.06736, -1.241), (1.817, -0.3281, -0.6562), (1.687, -0.8578, -0.4952), (0.4458, 2.003, 0.08363), (0.2439, 1.86, 0.8455), (0.8996, 1.402, 0.8891), (1.013, 0.8921, -1.247), (1.643, 1.107, -0.8066), (1.659, 0.5982, -0.6729), (1.643, 1.107, 0.02), (1.632, 0.9055, 0.5094), (1.697, 0.2821, 0.5491), (1.79, -0.02397, -0.02249), (1.67, -0.1889, 0.7769), (1.519, -0.7707, 0.6431), (0.8996, -1.039, 0.868), (0.3178, -1.595, 0.9917), (0.2713, -1.14, 1.398), (0.8802, -0.7466, 1.281), (0.9841, -0.1889, 1.417), (0.3487, 0.745, 1.645), (0.9841, 0.4376, 1.417), (0.8958, 1.019, 1.276), (-0.8336, 1.006, -1.056), (-0.8774, -0.9004, -0.8576), (-1.043, 1.163, 1.037), (-1.061, -0.9145, 1.204), (-0.004313, 1.365, 1.239), (-1.245, 1.365, -0.002148), (-0.008775, 0.999, -1.176), (-1.245, 0.1243, 1.239), (-1.161, -1.117, -0.002148), (-0.9242, 0.1814, -1.094), (-0.004313, -1.201, 1.228), (-0.004313, 1.728, -0.002148), (-1.608, 0.1243, -0.002148), (-0.004313, 0.1243, 1.601), (-0.5546, 1.325, 1.198), (-1.205, 1.325, -0.5524), (-1.205, -0.4259, 1.198), (-0.8379, -1.076, -0.5524), (-0.8191, 0.6183, -1.061), (-1.205, 1.325, 0.5481), (-0.4457, 0.9207, -1.104), (-1.205, 0.6746, 1.198), (-1.08, -1.076, 0.5481), (-0.8079, -0.2555, -1.061), (-0.5546, -1.076, 1.198), (-0.004313, 1.664, -0.6868), (-0.004313, 1.664, 0.6825), (-0.689, 1.664, -0.002148), (-1.544, 0.1243, -0.6868), (-1.544, 0.1243, 0.6825), (-1.544, 0.809, -0.002148), (-1.544, -0.5603, -0.002148), (-0.004313, -1.218, 0.8287), (-0.689, 0.1243, 1.537), (-0.004313, -0.5603, 1.537), (-0.004313, 0.809, 1.537), (-0.666, 1.596, -0.6554), (-1.476, -0.5374, -0.6554), (-0.666, 1.596, 0.6511), (-1.476, 0.786, -0.6554), (-1.476, 0.786, 0.6511), (-1.476, -0.5374, 0.6511), (-0.666, -1.112, 0.7973), (-0.6576, -0.5374, 1.47), (-0.6576, 0.786, 1.47), (-0.8105, 1.62, 1.066), (-1.141, 1.261, -0.8083), (-1.141, -0.6818, 1.135), (-0.7711, -1.013, -0.8083), (-0.7548, 0.8215, -1.011), (-1.141, 1.261, 0.804), (-0.6489, 1.268, -1.406), (-1.141, 0.9305, 1.135), (-1.06, -1.013, 0.7511), (-0.7296, -0.4587, -1.011), (-0.8957, -1.224, 1.251), (-0.004313, 1.551, -0.989), (-0.004313, 1.551, 0.9847), (-0.3525, 1.724, -0.002148), (-1.141, 0.1814, -1.015), (-1.431, 0.1243, 0.9848), (-1.431, 1.111, -0.002148), (-1.604, -0.2238, -0.002148), (-0.004313, -1.302, 1.131), (-0.9912, 0.2456, 1.598), (-0.004313, -0.8627, 1.424), (-0.004313, 0.4725, 1.598), (-0.2828, 1.36, 1.233), (-1.24, 1.36, -0.2806), (-1.24, -0.1541, 1.233), (-1.046, -1.111, -0.2806), (-0.8693, 0.4025, -1.089), (-1.24, 1.36, 0.2763), (-0.2828, 1.102, -1.117), (-1.24, 0.4028, 1.233), (-1.141, -1.111, 0.2763), (-0.8777, -0.03971, -1.089), (-0.2828, -1.111, 1.233), (-0.004313, 1.724, -0.3503), (-0.004313, 1.724, 0.346), (-0.9385, 1.93, -0.3344), (-1.604, 0.1243, -0.3503), (-1.604, 0.1243, 0.346), (-1.604, 0.4725, -0.002148), (-1.431, -0.8626, -0.002148), (-0.3525, 0.1243, 1.598), (-0.004313, -0.2238, 1.598), (-0.004313, 1.111, 1.424), (-0.4989, 1.268, -0.9839), (-0.6856, 1.656, -0.3338), (-0.3403, 1.656, -0.6793), (-0.8398, 1.494, -0.9105), (-1.095, -0.3087, -0.9839), (-1.536, -0.5569, -0.3338), (-1.536, -0.2117, -0.6793), (-1.372, -0.8273, -0.6149), (-0.4954, 0.8872, -1.013), (-0.6856, 1.656, 0.3295), (-0.6215, 1.493, 0.9456), (-0.3403, 1.656, 0.675), (-1.088, 1.893, 0.4629), (-1.095, 0.6715, -0.9839), (-1.536, 0.8056, -0.3338), (-1.372, 1.076, -0.6149), (-1.536, 0.4603, -0.6793), (-1.536, 0.8056, 0.3295), (-1.373, 0.7416, 0.9456), (-1.372, 1.076, 0.6106), (-1.536, 0.4603, 0.675), (-1.536, -0.5569, 0.3295), (-1.373, -0.4929, 0.9456), (-1.536, -0.2117, 0.675), (-1.372, -0.8273, 0.6106), (-0.6215, -1.048, 1.027), (-0.3403, -1.187, 0.8212), (-0.336, -0.5569, 1.529), (-0.9521, -0.4929, 1.535), (-0.6171, -0.8274, 1.366), (-0.6815, -0.2117, 1.53), (-0.336, 0.8056, 1.529), (-0.9521, 0.9525, 1.519), (-0.6815, 0.4603, 1.53), (-0.6171, 1.076, 1.366), (-0.7195, 1.196, -0.939), (-1.103, -0.5293, -1.207), (-0.6605, 0.8696, -0.9414), (-0.9865, 1.543, 0.3086), (-1.124, 0.4302, -1.329), (-1.712, 0.4707, -0.07565), (-1.66, -0.8578, 0.08076), (-0.3485, -0.09018, 1.745), (-0.3151, 1.238, 1.49), (-0.2073, 1.455, -1.244), (-0.3507, 1.956, -0.6259), (-0.9865, 1.543, -0.3129), (-1.237, -0.06736, -1.241), (-1.817, -0.3281, -0.6562), (-1.687, -0.8578, -0.4952), (-0.4456, 2.003, 0.08363), (-0.2437, 1.86, 0.8455), (-0.8994, 1.402, 0.8891), (-1.023, 0.8921, -1.247), (-1.643, 1.107, -0.8066), (-1.659, 0.5982, -0.6729), (-1.643, 1.107, 0.02), (-1.632, 0.9055, 0.5094), (-1.697, 0.2821, 0.5491), (-1.79, -0.02397, -0.02249), (-1.669, -0.1889, 0.7769), (-1.519, -0.7707, 0.6431), (-0.8994, -1.039, 0.868), (-0.3176, -1.595, 0.9917), (-0.2711, -1.14, 1.398), (-0.8799, -0.7466, 1.281), (-0.9839, -0.1889, 1.417), (-0.3485, 0.745, 1.645), (-0.9839, 0.4376, 1.417), (-0.8956, 1.019, 1.276), (0.7887, 0.8767, -1.024), (0.6604, -0.7114, -0.9397), (1.0, 1.0, 1.0), (1.0, -1.0, 1.0), (1.195, 1.195, 0.0), (1.195, 0.0, 1.195), (1.163, -1.195, -0.05642), (0.9433, 0.08267, -1.178), (1.544, 0.0, 0.0), (1.092, 1.092, 0.525), (1.117, -1.175, 0.3733), (1.36, 0.0, 0.6271), (1.145, -1.145, 0.2546), (0.2296, 1.15, 1.15), (0.177, -0.8305, -1.143), (0.177, 0.9958, -1.143), (0.2296, -1.15, 1.15), (0.2743, 1.463, 0.0), (0.1438, -1.269, 0.0), (0.2125, 0.08267, -1.194), (0.2743, 0.0, 1.463), (0.1113, -1.292, 0.2928), (0.2508, -1.334, 0.4521), (1.125, 1.125, -0.3559), (1.003, -1.125, -0.3559), (1.419, 0.0, -0.4252), (0.209, -1.444, -0.4093), (0.8966, -1.103, -0.472), (0.1276, -1.312, -0.3835), (0.8284, -1.073, -0.6224), (0.2465, -1.339, -0.7369), (0.275, -0.8114, -1.124), (0.3531, -1.126, 1.126), (0.3372, -1.251, -0.07758), (0.4043, -1.345, 0.2867), (0.3857, -1.348, 0.3276), (0.3974, -1.316, -0.4007), (0.2448, -1.281, -0.408), (0.379, -1.308, -0.722), (0.8717, -1.088, -0.5472), (0.2498, -1.362, -0.6504), (0.3525, -1.305, -0.6902), (1.021, -1.154, 0.4379), (0.2461, -1.301, 0.573), (0.4125, -1.317, 0.4156), (0.4806, -1.26, 0.01654), (1.0, -1.192, 0.05107), (1.068, -1.147, 0.1307), (0.5702, -1.288, 0.1074), (0.8098, -1.056, -0.6877), (0.2424, -1.24, -0.82), (0.3728, -1.21, -0.7429), (-0.7994, 0.8767, -1.024), (-0.6711, -0.7114, -0.9397), (-1.0, 1.0, 1.0), (-1.0, -1.0, 1.0), (0.0, 1.195, 1.195), (-1.195, 1.195, 0.0), (-0.00535, 1.031, -1.178), (-1.195, 0.0, 1.195), (-1.163, -1.195, -0.05642), (-0.954, 0.08267, -1.178), (0.0, -1.195, 1.195), (-0.00535, -0.866, -1.178), (0.0, 1.544, 0.0), (-1.544, 0.0, 0.0), (0.0, -1.35, 0.0), (-0.00535, 0.08267, -1.258), (0.0, 0.0, 1.544), (-1.092, 1.092, 0.525), (-1.117, -1.128, 0.3733), (0.0, 1.36, 0.6271), (-1.36, 0.0, 0.6271), (0.0, -1.396, 0.4755), (-1.145, -1.145, 0.2546), (0.0, -1.363, 0.3042), (-0.2296, 1.15, 1.15), (-0.1877, -0.8305, -1.143), (-0.1877, 0.9958, -1.143), (-0.2296, -1.15, 1.15), (-0.2743, 1.463, 0.0), (-0.1438, -1.269, 0.0), (-0.2232, 0.08267, -1.194), (-0.2743, 0.0, 1.463), (-0.1113, -1.292, 0.2928), (-0.2135, -1.334, 0.4521), (-1.125, 1.125, -0.3559), (-1.003, -1.125, -0.3559), (-1.419, 0.0, -0.4252), (0.0, -1.511, -0.4252), (-0.209, -1.444, -0.4093), (-0.8966, -1.103, -0.472), (0.0, -1.375, -0.4334), (-0.1276, -1.312, -0.3835), (-0.8284, -1.073, -0.6224), (0.0, -1.397, -0.7648), (-0.2465, -1.339, -0.7369), (-0.2857, -0.8114, -1.124), (-0.3531, -1.126, 1.126), (-0.3372, -1.251, -0.07758), (-0.4043, -1.345, 0.1959), (-0.3851, -1.28, 0.2332), (-0.3974, -1.316, -0.4007), (-0.2448, -1.281, -0.408), (-0.379, -1.308, -0.722), (-0.8717, -1.088, -0.5472), (0.0, -1.423, -0.6368), (-0.2498, -1.362, -0.6504), (-0.3525, -1.305, -0.6902), (-1.021, -1.107, 0.4939), (0.0, -1.359, 0.6011), (-0.2461, -1.301, 0.573), (-0.3785, -1.27, 0.3393), (-0.4806, -1.26, 0.01654), (-1.0, -1.192, 0.05107), (-1.068, -1.147, 0.1307), (-0.5702, -1.288, 0.1074), (-0.8098, -1.056, -0.6877), (0.0, -1.295, -0.8518), (-0.2424, -1.24, -0.82), (-0.3728, -1.21, -0.7429), (0.3902, -1.364, 0.3468), (1.073, -1.195, 0.3924), (0.4335, -1.338, 0.4037), (1.019, -1.177, 0.4258), (-0.394, -1.333, 0.2449), (-1.079, -1.187, 0.3801), (-0.4298, -1.327, 0.3031), (-0.975, -1.167, 0.4962)], [], [(123, 46, 0, 51), (124, 48, 1, 54), (125, 51, 0, 49), (126, 72, 5, 80), (127, 59, 9, 71), (128, 82, 12, 83), (129, 75, 8, 84), (130, 85, 13, 86), (131, 67, 4, 87), (132, 88, 20, 73), (133, 89, 36, 90), (134, 68, 15, 91), (135, 92, 23, 76), (136, 93, 37, 94), (137, 70, 17, 95), (138, 97, 27, 58), (139, 98, 38, 99), (140, 50, 19, 100), (141, 101, 18, 49), (142, 102, 39, 103), (143, 81, 28, 104), (144, 105, 30, 61), (145, 106, 40, 107), (146, 60, 29, 108), (147, 109, 31, 62), (148, 110, 41, 111), (149, 53, 22, 112), (151, 63, 32, 114), (152, 115, 34, 65), (153, 116, 43, 117), (154, 64, 33, 118), (155, 119, 35, 66), (156, 120, 44, 121), (157, 45, 14, 122), (88, 123, 51, 20), (36, 91, 123, 88), (91, 15, 46, 123), (92, 124, 54, 23), (37, 95, 124, 92), (95, 17, 48, 124), (96, 20, 51, 125), (97, 126, 80, 27), (38, 100, 126, 97), (100, 19, 72, 126), (101, 127, 71, 18), (39, 104, 127, 101), (104, 28, 59, 127), (105, 128, 83, 30), (40, 108, 128, 105), (108, 29, 82, 128), (109, 129, 84, 31), (41, 112, 129, 109), (112, 22, 75, 129), (115, 130, 86, 34), (43, 118, 130, 115), (118, 33, 85, 130), (119, 131, 87, 35), (44, 122, 131, 119), (122, 14, 67, 131), (56, 132, 73, 6), (25, 90, 132, 56), (90, 36, 88, 132), (78, 133, 90, 25), (11, 58, 133, 78), (58, 27, 89, 133), (89, 134, 91, 36), (27, 80, 134, 89), (80, 5, 68, 134), (59, 135, 76, 9), (28, 94, 135, 59), (94, 37, 92, 135), (81, 136, 94, 28), (12, 62, 136, 81), (62, 31, 93, 136), (93, 137, 95, 37), (31, 84, 137, 93), (84, 8, 70, 137), (79, 138, 58, 11), (26, 99, 138, 79), (99, 38, 97, 138), (57, 139, 99, 26), (4, 67, 139, 57), (67, 14, 98, 139), (98, 140, 100, 38), (14, 45, 140, 98), (45, 2, 50, 140), (46, 141, 49, 0), (15, 103, 141, 46), (103, 39, 101, 141), (68, 142, 103, 15), (5, 61, 142, 68), (61, 30, 102, 142), (102, 143, 104, 39), (30, 83, 143, 102), (83, 12, 81, 143), (72, 144, 61, 5), (19, 107, 144, 72), (107, 40, 105, 144), (50, 145, 107, 19), (2, 52, 145, 50), (52, 21, 106, 145), (106, 146, 108, 40), (21, 74, 146, 106), (74, 7, 60, 146), (82, 147, 62, 12), (29, 111, 147, 82), (111, 41, 109, 147), (60, 148, 111, 29), (7, 69, 148, 60), (69, 16, 110, 148), (110, 149, 112, 41), (16, 47, 149, 110), (47, 3, 53, 149), (3, 55, 150, 53), (55, 24, 113, 150), (113, 151, 114, 42), (24, 77, 151, 113), (77, 10, 63, 151), (77, 152, 65, 10), (24, 117, 152, 77), (117, 43, 115, 152), (55, 153, 117, 24), (3, 47, 153, 55), (47, 16, 116, 153), (116, 154, 118, 43), (16, 69, 154, 116), (69, 7, 64, 154), (85, 155, 66, 13), (33, 121, 155, 85), (121, 44, 119, 155), (64, 156, 121, 33), (7, 74, 156, 64), (74, 21, 120, 156), (120, 157, 122, 44), (21, 52, 157, 120), (52, 2, 45, 157), (281, 209, 158, 204), (282, 212, 159, 206), (283, 207, 158, 209), (284, 238, 163, 230), (285, 229, 167, 217), (286, 241, 170, 240), (287, 242, 166, 233), (288, 244, 171, 243), (289, 245, 162, 225), (290, 231, 178, 246), (291, 248, 194, 247), (292, 249, 173, 226), (293, 234, 181, 250), (294, 252, 195, 251), (295, 253, 175, 228), (296, 216, 185, 255), (297, 257, 196, 256), (298, 258, 177, 208), (299, 207, 176, 259), (300, 261, 197, 260), (301, 262, 186, 239), (302, 219, 188, 263), (303, 265, 198, 264), (304, 266, 187, 218), (305, 220, 189, 267), (306, 269, 199, 268), (307, 270, 180, 211), (309, 272, 190, 221), (310, 223, 192, 273), (311, 275, 201, 274), (312, 276, 191, 222), (313, 224, 193, 277), (314, 279, 202, 278), (315, 280, 172, 203), (246, 178, 209, 281), (194, 246, 281, 249), (249, 281, 204, 173), (250, 181, 212, 282), (195, 250, 282, 253), (253, 282, 206, 175), (254, 283, 209, 178), (255, 185, 238, 284), (196, 255, 284, 258), (258, 284, 230, 177), (259, 176, 229, 285), (197, 259, 285, 262), (262, 285, 217, 186), (263, 188, 241, 286), (198, 263, 286, 266), (266, 286, 240, 187), (267, 189, 242, 287), (199, 267, 287, 270), (270, 287, 233, 180), (273, 192, 244, 288), (201, 273, 288, 276), (276, 288, 243, 191), (277, 193, 245, 289), (202, 277, 289, 280), (280, 289, 225, 172), (214, 164, 231, 290), (183, 214, 290, 248), (248, 290, 246, 194), (236, 183, 248, 291), (169, 236, 291, 216), (216, 291, 247, 185), (247, 194, 249, 292), (185, 247, 292, 238), (238, 292, 226, 163), (217, 167, 234, 293), (186, 217, 293, 252), (252, 293, 250, 195), (239, 186, 252, 294), (170, 239, 294, 220), (220, 294, 251, 189), (251, 195, 253, 295), (189, 251, 295, 242), (242, 295, 228, 166), (237, 169, 216, 296), (184, 237, 296, 257), (257, 296, 255, 196), (215, 184, 257, 297), (162, 215, 297, 225), (225, 297, 256, 172), (256, 196, 258, 298), (172, 256, 298, 203), (203, 298, 208, 160), (204, 158, 207, 299), (173, 204, 299, 261), (261, 299, 259, 197), (226, 173, 261, 300), (163, 226, 300, 219), (219, 300, 260, 188), (260, 197, 262, 301), (188, 260, 301, 241), (241, 301, 239, 170), (230, 163, 219, 302), (177, 230, 302, 265), (265, 302, 263, 198), (208, 177, 265, 303), (160, 208, 303, 210), (210, 303, 264, 179), (264, 198, 266, 304), (179, 264, 304, 232), (232, 304, 218, 165), (240, 170, 220, 305), (187, 240, 305, 269), (269, 305, 267, 199), (218, 187, 269, 306), (165, 218, 306, 227), (227, 306, 268, 174), (268, 199, 270, 307), (174, 268, 307, 205), (205, 307, 211, 161), (161, 211, 308, 213), (213, 308, 271, 182), (271, 200, 272, 309), (182, 271, 309, 235), (235, 309, 221, 168), (235, 168, 223, 310), (182, 235, 310, 275), (275, 310, 273, 201), (213, 182, 275, 311), (161, 213, 311, 205), (205, 311, 274, 174), (274, 201, 276, 312), (174, 274, 312, 227), (227, 312, 222, 165), (243, 171, 224, 313), (191, 243, 313, 279), (279, 313, 277, 202), (222, 191, 279, 314), (165, 222, 314, 232), (232, 314, 278, 179), (278, 202, 280, 315), (179, 278, 315, 210), (210, 315, 203, 160), (383, 374, 331, 316, 323, 335), (320, 324, 341, 323, 316, 339), (379, 383, 335, 323, 317, 347, 330), (318, 321, 327, 324, 320, 325), (342, 405, 408, 344), (321, 319, 358, 326, 328, 322, 324, 327), (338, 389, 391, 337), (366, 434, 379, 330), (337, 391, 382, 334), (319, 321, 336, 384, 378, 332, 348), (321, 318, 329, 372, 384, 336), (372, 329, 318, 325, 320, 333, 380, 387), (351, 338, 337, 350), (357, 356, 346, 354), (326, 351, 350, 328), (359, 426, 389, 338), (356, 422, 411, 346), (367, 366, 330, 347), (350, 337, 334, 349), (324, 322, 340, 343, 355, 345, 365, 317, 323, 341), (349, 334, 342, 352), (334, 382, 405, 342), (360, 359, 338, 351), (352, 342, 344, 353), (380, 333, 320, 339, 316, 331, 374), (355, 357, 354, 345), (365, 367, 347, 317), (363, 364, 361, 362), (322, 349, 352, 340), (440, 439, 437, 438), (340, 352, 353, 343), (353, 344, 356, 357), (344, 408, 422, 356), (343, 353, 357, 355), (332, 378, 426, 359), (348, 332, 359, 360), (319, 348, 360, 358), (362, 361, 349, 322), (363, 362, 322, 328), (364, 363, 328, 350), (361, 364, 350, 349), (346, 411, 434, 366), (354, 346, 366, 367), (345, 354, 367, 365), (383, 398, 377, 368, 394, 374), (373, 402, 368, 377, 404, 381), (379, 393, 413, 369, 377, 398, 383), (370, 385, 373, 381, 388, 375), (406, 409, 408, 405), (375, 388, 381, 376, 390, 386, 425, 371), (401, 400, 391, 389), (435, 393, 379, 434), (400, 397, 382, 391), (371, 414, 395, 378, 384, 399, 375), (375, 399, 384, 372, 392, 370), (372, 387, 380, 396, 373, 385, 370, 392), (417, 416, 400, 401), (424, 420, 412, 423), (386, 390, 416, 417), (427, 401, 389, 426), (423, 412, 411, 422), (436, 413, 393, 435), (416, 415, 397, 400), (381, 404, 377, 369, 433, 410, 421, 407, 403, 376), (415, 418, 406, 397), (397, 406, 405, 382), (428, 417, 401, 427), (418, 419, 409, 406), (380, 374, 394, 368, 402, 373, 396), (421, 410, 420, 424), (433, 369, 413, 436), (431, 430, 429, 432), (376, 403, 418, 415), (444, 442, 441, 443), (403, 407, 419, 418), (419, 424, 423, 409), (409, 423, 422, 408), (407, 421, 424, 419), (395, 427, 426, 378), (414, 428, 427, 395), (371, 425, 428, 414), (430, 376, 415, 429), (431, 390, 376, 430), (432, 416, 390, 431), (429, 415, 416, 432), (412, 435, 434, 411), (420, 436, 435, 412), (410, 433, 436, 420), (438, 437, 351, 326), (437, 439, 360, 351), (440, 438, 326, 358), (439, 440, 358, 360), (441, 442, 386, 417), (443, 441, 417, 428), (442, 444, 425, 386), (444, 443, 428, 425)])
me_cube_001.use_remesh_preserve_volume = False
me_cube_001.use_remesh_preserve_attributes = False
me_cube_001.use_mirror_vertex_groups = False
me_cube_001.update()
me_cube = bpy.data.meshes.new('Cube')
me_cube.from_pydata([(1.0, 0.2626, -0.8415), (0.6161, -0.3357, -1.0), (1.037, 0.4089, 0.6597), (0.9431, -0.5368, 0.6445), (0.7498, -1.031e-07, -0.9997), (1.195, 0.6888, 2.611e-08), (1.195, -1.122, 0.01219), (0.855, -6.322e-07, 0.6022), (1.385, -2.904e-07, 0.06094), (0.2373, 0.5451, -0.99), (0.2373, -1.148, -1.148), (0.2373, 0.9961, 1.258), (0.2424, -1.148, 1.136), (0.2835, 1.072e-07, -1.254), (0.2835, -2.885e-07, 1.291), (0.1565, -1.588, -0.0529), (0.2835, 1.308, 2.302e-08), (1.274, 0.5974, 0.4723), (1.128, -0.9082, 0.4723), (1.338, -4.081e-07, 0.4723), (0.2676, -1.353, 0.3954), (0.2676, 1.201, 0.3954), (1.413, -3.346e-07, 0.2155), (0.207, -1.42, 0.1486), (1.169, 0.688, 0.2208), (1.169, -1.066, 0.1903), (0.2775, 1.268, 0.1486), (0.8136, 0.433, -0.8778), (0.3992, -1.036, -1.036), (0.6917, 0.8839, 0.8515), (0.6297, -1.036, 0.8586), (0.4783, -5.171e-08, -1.138), (0.5487, -5.375e-07, 0.8303), (0.9719, -1.26, 0.0), (0.9719, 1.107, 2.535e-08), (0.9174, -1.183, 0.4168), (0.9174, 1.03, 0.3568), (0.9514, 1.078, 0.134), (0.9514, -1.231, 0.134), (1.134, 0.6095, -0.2468), (1.134, -1.097, -0.3138), (1.251, -2.316e-07, -0.314), (0.2231, -1.641, -0.3393), (0.269, 1.125, -0.2934), (0.9222, -1.19, -0.3252), (0.9222, 0.9519, -0.2582), (1.094, 0.472, -0.44), (0.9169, -0.8938, -0.6654), (1.082, -1.932e-07, -0.5593), (0.2595, -1.263, -0.5963), (0.4814, -1.108, -0.538), (0.2595, 0.9391, -0.517), (0.8897, 0.7842, -0.4588), (1.057, 0.387, -0.6077), (0.7709, -0.7966, -0.7874), (0.944, -1.583e-07, -0.7816), (0.2509, -1.095, -0.7347), (0.4336, -1.067, -0.685), (0.2509, 0.7652, -0.7125), (0.8602, 0.6268, -0.6333), (0.3593, -1.331, 0.6197), (0.3522, 1.179, 0.3904), (0.3653, 1.243, 0.1467), (0.2983, -1.396, 0.1467), (0.3124, 0.5305, -0.9754), (0.3124, -1.134, -1.134), (0.3124, 0.9815, 1.244), (0.3124, -1.134, 1.066), (0.3732, 8.65e-08, -1.209), (0.3732, -3.223e-07, 1.062), (0.3097, -1.435, -0.08465), (0.3732, 1.282, 2.332e-08), (0.2906, -1.34, -0.3558), (0.3541, 1.103, -0.2888), (0.3416, 0.9189, -0.5095), (0.3416, -1.243, -0.5887), (0.3303, 0.7471, -0.7021), (0.3303, -1.077, -0.7244), (1.122, 0.537, -0.3607), (1.012, -0.9819, -0.5435), (1.157, -2.206e-07, -0.4881), (0.171, -1.344, -0.3058), (0.9129, -1.176, -0.3864), (0.2663, 1.107, -0.3612), (0.9129, 0.9387, -0.3194), (0.2517, -1.322, -0.3911), (0.3505, 1.085, -0.3558), (0.8014, -1.164, 0.3116), (0.8588, -1.195, 0.1765), (0.4052, -1.286, 0.4751), (0.372, -1.308, 0.182), (1.041, 0.3098, -0.6912), (0.6999, -0.6197, -0.896), (0.8844, -1.427e-07, -0.8813), (0.247, -1.134, -0.8729), (0.4631, -1.058, -0.7845), (0.247, 0.7391, -0.8083), (0.847, 0.6081, -0.7198), (0.3252, 0.722, -0.7968), (0.3252, -1.116, -0.8614), (0.2595, -1.129, -0.5857), (0.01513, -1.137, -0.8972), (0.2372, -1.082, -0.8625), (0.04137, 0.5833, -1.028), (0.04137, -1.187, -1.187), (0.04137, 1.034, 1.296), (0.04137, -1.187, 1.296), (0.04942, 1.612e-07, -1.282), (0.04942, -2.002e-07, 1.583), (0.02729, -1.644, -0.0529), (0.04942, 1.377, 2.222e-08), (0.04665, -1.411, 0.4086), (0.04665, 1.259, 0.4086), (0.04838, 1.332, 0.1535), (0.03608, -1.485, 0.1535), (0.0389, -1.7, -0.3512), (0.0469, 1.184, -0.3054), (0.04524, 0.9917, -0.5368), (0.1163, -1.316, -0.6161), (0.04374, 0.8122, -0.7394), (0.02982, -1.401, -0.3629), (0.04642, 1.164, -0.3754), (0.04307, 0.7836, -0.8384), (0.0707, -1.178, -0.903), (0.1236, -1.182, -0.6055), (0.05556, -1.132, -0.8936), (0.1871, 0.5549, -0.9998), (0.1871, -1.158, -1.158), (0.1871, 1.006, 1.268), (0.1465, -1.158, 1.207), (0.2235, 1.21e-07, -1.261), (0.2235, -2.659e-07, 1.477), (0.1234, -1.602, -0.0529), (0.2235, 1.326, 2.281e-08), (0.211, -1.368, 0.3988), (0.211, 1.216, 0.3988), (0.2188, 1.284, 0.1498), (0.1632, -1.437, 0.1498), (0.1759, -1.656, -0.3423), (0.2121, 1.14, -0.2965), (0.2046, 0.9525, -0.5221), (0.185, -1.277, -0.6111), (0.1978, 0.7772, -0.7193), (0.1348, -1.359, -0.3204), (0.2099, 1.121, -0.3649), (0.1948, 0.7505, -0.816), (0.1948, -1.145, -0.8807), (0.1843, -1.143, -0.5908), (0.2047, -1.089, -0.8673), (0.1337, -1.288, -0.6114), (0.1391, -1.191, -0.6052), (0.1691, -1.268, -0.6114), (0.1684, -1.172, -0.5954), (0.05556, -1.165, -0.9011), (0.01513, -1.17, -0.9047), (0.0707, -1.115, -0.8889), (0.2372, -1.126, -0.8722), (0.247, -1.07, -0.8588), (0.2047, -1.133, -0.877), (0.1948, -1.081, -0.8666), (0.006983, -1.149, -0.8296), (0.05561, -1.143, -0.8253), (0.05561, -1.183, -0.8342), (0.006983, -1.189, -0.8386), (0.2299, -1.098, -0.7896), (0.1975, -1.106, -0.7944), (0.2299, -1.142, -0.7992), (0.1975, -1.149, -0.804), (0.1276, -1.322, -0.7226), (0.1373, -1.148, -0.7114), (0.191, -1.285, -0.7225), (0.1899, -1.115, -0.6939), (-1.0, 0.2626, -0.8415), (-0.6161, -0.3357, -1.0), (-1.158, 0.4089, 0.8172), (-1.085, -0.5368, 0.8781), (-0.7498, -1.031e-07, -0.9997), (0.0, 0.5913, -1.036), (-1.195, 0.6888, 2.611e-08), (0.0, -1.195, -1.195), (-1.195, -1.122, 0.01219), (-1.115, -6.322e-07, 1.036), (0.0, 1.042, 1.304), (0.0, -1.195, 1.304), (0.0, 1.726e-07, -1.288), (0.0, -1.816e-07, 1.586), (-1.385, -2.904e-07, 0.06094), (0.0, -1.656, -0.0529), (0.0, 1.391, 2.206e-08), (-0.2373, 0.5451, -0.99), (-0.2373, -1.148, -1.148), (-0.2373, 0.9961, 1.258), (-0.2373, -1.148, 1.258), (-0.2835, 1.072e-07, -1.254), (-0.2835, -2.885e-07, 1.57), (-0.1565, -1.588, -0.0529), (-0.2835, 1.308, 2.302e-08), (-1.274, 0.5974, 0.4723), (-1.128, -0.9082, 0.4723), (-1.338, -4.081e-07, 0.4723), (0.0, -1.423, 0.4113), (0.0, 1.271, 0.4114), (-0.2676, -1.353, 0.3954), (-0.2676, 1.201, 0.3954), (-1.413, -3.346e-07, 0.2155), (0.0, -1.498, 0.1545), (-0.207, -1.42, 0.1486), (-1.169, 0.688, 0.2208), (-1.169, -1.066, 0.1903), (0.0, 1.346, 0.1545), (-0.2775, 1.268, 0.1486), (-0.8136, 0.433, -0.8778), (-0.3992, -1.036, -1.036), (-0.8136, 0.8839, 1.116), (-0.7161, -1.036, 1.128), (-0.4783, -5.171e-08, -1.138), (-0.8318, -5.482e-07, 1.29), (-0.9719, -1.26, 0.0), (-0.9719, 1.107, 2.535e-08), (-0.9174, -1.183, 0.4168), (-0.9174, 1.03, 0.3568), (-0.9514, 1.078, 0.134), (-0.9514, -1.231, 0.134), (-1.134, 0.6095, -0.2468), (-1.134, -1.097, -0.3138), (-1.251, -2.316e-07, -0.314), (0.0, -1.713, -0.3538), (0.0, 1.196, -0.3079), (-0.2231, -1.641, -0.3393), (-0.269, 1.125, -0.2934), (-0.9222, -1.19, -0.3252), (-0.9222, 0.9519, -0.2582), (-1.094, 0.472, -0.44), (-0.9169, -0.8938, -0.6654), (-1.082, -1.932e-07, -0.5593), (0.0, -1.327, -0.6202), (-0.2595, -1.263, -0.5963), (-0.4814, -1.108, -0.538), (0.0, 1.003, -0.541), (-0.2595, 0.9391, -0.517), (-0.8897, 0.7842, -0.4588), (-1.057, 0.387, -0.6077), (-0.7709, -0.7966, -0.7874), (-0.944, -1.583e-07, -0.7816), (-0.2509, -1.095, -0.7347), (-0.4336, -1.067, -0.685), (0.0, 0.8221, -0.745), (-0.2509, 0.7652, -0.7125), (-0.8602, 0.6268, -0.6333), (-0.3593, -1.331, 0.6197), (-0.3522, 1.179, 0.3904), (-0.3653, 1.243, 0.1467), (-0.2983, -1.396, 0.1467), (-0.3124, 0.5305, -0.9754), (-0.3124, -1.134, -1.134), (-0.3124, 0.9815, 1.244), (-0.3124, -1.134, 1.244), (-0.3732, 8.65e-08, -1.209), (-0.3732, -3.223e-07, 1.544), (-0.3097, -1.435, -0.08465), (-0.3732, 1.282, 2.332e-08), (-0.2906, -1.34, -0.3558), (-0.3541, 1.103, -0.2888), (-0.3416, 0.9189, -0.5095), (-0.3416, -1.243, -0.5887), (-0.3303, 0.7471, -0.7021), (-0.3303, -1.077, -0.7244), (-1.122, 0.537, -0.3607), (-1.012, -0.9819, -0.5435), (-1.157, -2.206e-07, -0.4881), (0.0, -1.413, -0.375), (-0.171, -1.344, -0.3058), (-0.9129, -1.176, -0.3864), (0.0, 1.176, -0.3785), (-0.2663, 1.107, -0.3612), (-0.9129, 0.9387, -0.3194), (-0.2517, -1.322, -0.3911), (-0.3505, 1.085, -0.3558), (-0.8014, -1.164, 0.3116), (-0.8588, -1.195, 0.1765), (-0.4052, -1.286, 0.4751), (-0.372, -1.308, 0.182), (-1.041, 0.3098, -0.6912), (-0.6999, -0.6197, -0.896), (-0.8844, -1.427e-07, -0.8813), (0.0, -1.187, -0.9094), (-0.247, -1.134, -0.8729), (-0.4631, -1.058, -0.7845), (0.0, 0.793, -0.8447), (-0.247, 0.7391, -0.8083), (-0.847, 0.6081, -0.7198), (-0.3252, 0.722, -0.7968), (-0.3252, -1.116, -0.8614), (0.0, -1.193, -0.6097), (-0.2595, -1.129, -0.5857), (-0.01513, -1.137, -0.8972), (-0.2372, -1.082, -0.8625), (-0.04137, 0.5833, -1.028), (-0.04137, -1.187, -1.187), (-0.04137, 1.034, 1.296), (-0.04137, -1.187, 1.296), (-0.04942, 1.612e-07, -1.282), (-0.04942, -2.002e-07, 1.583), (-0.02729, -1.644, -0.0529), (-0.04942, 1.377, 2.222e-08), (-0.04665, -1.411, 0.4086), (-0.04665, 1.259, 0.4086), (-0.04838, 1.332, 0.1535), (-0.03608, -1.485, 0.1535), (-0.0389, -1.7, -0.3512), (-0.0469, 1.184, -0.3054), (-0.04524, 0.9917, -0.5368), (-0.1163, -1.316, -0.6161), (-0.04374, 0.8122, -0.7394), (-0.02982, -1.401, -0.3629), (-0.04642, 1.164, -0.3754), (-0.04307, 0.7836, -0.8384), (-0.0707, -1.178, -0.903), (-0.1236, -1.182, -0.6055), (-0.05556, -1.132, -0.8936), (-0.1871, 0.5549, -0.9998), (-0.1871, -1.158, -1.158), (-0.1871, 1.006, 1.268), (-0.1871, -1.158, 1.268), (-0.2235, 1.21e-07, -1.261), (-0.2235, -2.659e-07, 1.574), (-0.1234, -1.602, -0.0529), (-0.2235, 1.326, 2.281e-08), (-0.211, -1.368, 0.3988), (-0.211, 1.216, 0.3988), (-0.2188, 1.284, 0.1498), (-0.1632, -1.437, 0.1498), (-0.1759, -1.656, -0.3423), (-0.2121, 1.14, -0.2965), (-0.2046, 0.9525, -0.5221), (-0.185, -1.277, -0.6111), (-0.1978, 0.7772, -0.7193), (-0.1348, -1.359, -0.3204), (-0.2099, 1.121, -0.3649), (-0.1948, 0.7505, -0.816), (-0.1948, -1.145, -0.8807), (-0.1843, -1.143, -0.5908), (-0.2047, -1.089, -0.8673), (-0.1337, -1.288, -0.6114), (-0.1391, -1.191, -0.6052), (-0.1691, -1.268, -0.6114), (-0.1684, -1.172, -0.5954), (-0.05556, -1.165, -0.9011), (-0.01513, -1.17, -0.9047), (-0.0707, -1.115, -0.8889), (0.0, -1.124, -0.8953), (-0.2372, -1.126, -0.8722), (-0.247, -1.07, -0.8588), (-0.2047, -1.133, -0.877), (-0.1948, -1.081, -0.8666), (-0.006983, -1.149, -0.8296), (-0.05561, -1.143, -0.8253), (-0.05561, -1.183, -0.8342), (-0.006983, -1.189, -0.8386), (-0.2299, -1.098, -0.7896), (-0.1975, -1.106, -0.7944), (-0.2299, -1.142, -0.7992), (-0.1975, -1.149, -0.804), (-0.1276, -1.322, -0.7226), (-0.1373, -1.148, -0.7114), (-0.191, -1.285, -0.7225), (-0.1899, -1.115, -0.6939)], [], [(19, 7, 3, 18), (103, 107, 184, 177), (107, 104, 179, 184), (108, 185, 183, 106), (105, 182, 185, 108), (41, 8, 6, 40), (39, 5, 8, 41), (17, 2, 7, 19), (115, 109, 187, 226), (111, 106, 183, 200), (113, 110, 188, 209), (122, 103, 177, 288), (64, 68, 13, 9), (68, 65, 10, 13), (69, 14, 12, 67), (66, 11, 14, 69), (72, 70, 15, 42), (60, 67, 12, 20), (62, 71, 16, 26), (98, 64, 9, 96), (22, 19, 18, 25), (24, 17, 19, 22), (114, 111, 200, 205), (105, 112, 201, 182), (63, 60, 20, 23), (66, 61, 21, 11), (112, 113, 209, 201), (61, 62, 26, 21), (8, 22, 25, 6), (5, 24, 22, 8), (109, 114, 205, 187), (70, 63, 23, 15), (0, 4, 31, 27), (4, 1, 28, 31), (7, 32, 30, 3), (2, 29, 32, 7), (40, 6, 33, 44), (18, 3, 30, 35), (24, 5, 34, 37), (91, 0, 27, 97), (25, 18, 35, 38), (2, 17, 36, 29), (17, 24, 37, 36), (6, 25, 38, 33), (80, 41, 40, 79), (78, 39, 41, 80), (120, 115, 226, 270), (110, 116, 227, 188), (85, 72, 42, 81), (71, 73, 43, 16), (79, 40, 44, 82), (5, 39, 45, 34), (121, 117, 238, 273), (86, 74, 51, 83), (78, 46, 52, 84), (55, 48, 47, 54), (53, 46, 48, 55), (77, 75, 49, 56), (54, 47, 50, 57), (117, 119, 246, 238), (74, 76, 58, 51), (46, 53, 59, 52), (93, 55, 54, 92), (91, 53, 55, 93), (99, 77, 56, 94), (92, 54, 57, 95), (27, 31, 68, 64), (31, 28, 65, 68), (32, 69, 67, 30), (29, 66, 69, 32), (44, 33, 70, 72), (35, 30, 67, 60), (37, 34, 71, 62), (97, 27, 64, 98), (88, 87, 89, 90), (29, 36, 61, 66), (36, 37, 62, 61), (33, 38, 63, 70), (82, 44, 72, 85), (34, 45, 73, 71), (84, 52, 74, 86), (57, 50, 75, 77), (52, 59, 76, 74), (95, 57, 77, 99), (48, 80, 79, 47), (46, 78, 80, 48), (118, 120, 270, 235), (75, 85, 81, 49), (47, 79, 82, 50), (116, 121, 273, 227), (73, 86, 83, 43), (39, 78, 84, 45), (50, 82, 85, 75), (45, 84, 86, 73), (87, 88, 38, 35), (89, 87, 35, 60), (88, 90, 63, 38), (90, 89, 60, 63), (119, 122, 288, 246), (76, 98, 96, 58), (53, 91, 97, 59), (4, 93, 92, 1), (0, 91, 93, 4), (104, 123, 285, 179), (65, 99, 94, 10), (1, 92, 95, 28), (59, 97, 98, 76), (28, 95, 99, 65), (118, 235, 293, 124), (148, 158, 167, 165), (126, 130, 107, 103), (130, 127, 104, 107), (131, 108, 106, 129), (128, 105, 108, 131), (138, 132, 109, 115), (134, 129, 106, 111), (136, 133, 110, 113), (145, 126, 103, 122), (137, 134, 111, 114), (128, 135, 112, 105), (135, 136, 113, 112), (132, 137, 114, 109), (143, 138, 115, 120), (133, 139, 116, 110), (144, 140, 117, 121), (140, 142, 119, 117), (141, 143, 120, 118), (139, 144, 121, 116), (142, 145, 122, 119), (127, 146, 123, 104), (152, 151, 170, 171), (153, 125, 161, 162), (123, 146, 159, 155), (9, 13, 130, 126), (13, 10, 127, 130), (14, 131, 129, 12), (11, 128, 131, 14), (42, 15, 132, 138), (20, 12, 129, 134), (26, 16, 133, 136), (96, 9, 126, 145), (23, 20, 134, 137), (11, 21, 135, 128), (21, 26, 136, 135), (15, 23, 137, 132), (81, 42, 138, 143), (16, 43, 139, 133), (83, 51, 140, 144), (51, 58, 142, 140), (49, 81, 143, 141), (43, 83, 144, 139), (58, 96, 145, 142), (10, 94, 146, 127), (49, 141, 147, 100), (150, 149, 118, 124), (149, 151, 141, 118), (152, 150, 124, 147), (151, 152, 147, 141), (153, 154, 285, 123), (101, 125, 155, 350), (154, 101, 350, 285), (125, 153, 123, 155), (102, 156, 94, 157), (156, 158, 146, 94), (148, 102, 157, 159), (158, 148, 159, 146), (163, 162, 161, 160), (154, 153, 162, 163), (101, 154, 163, 160), (125, 101, 160, 161), (167, 166, 164, 165), (158, 156, 166, 167), (102, 148, 165, 164), (156, 102, 164, 166), (170, 168, 169, 171), (151, 149, 168, 170), (149, 150, 169, 168), (150, 152, 171, 169), (199, 198, 175, 181), (297, 177, 184, 301), (301, 184, 179, 298), (302, 300, 183, 185), (299, 302, 185, 182), (225, 224, 180, 186), (223, 225, 186, 178), (197, 199, 181, 174), (309, 226, 187, 303), (305, 200, 183, 300), (307, 209, 188, 304), (316, 288, 177, 297), (253, 189, 193, 257), (257, 193, 190, 254), (258, 256, 192, 194), (255, 258, 194, 191), (261, 228, 195, 259), (249, 202, 192, 256), (251, 210, 196, 260), (291, 289, 189, 253), (204, 208, 198, 199), (207, 204, 199, 197), (308, 205, 200, 305), (299, 182, 201, 306), (252, 206, 202, 249), (255, 191, 203, 250), (306, 201, 209, 307), (250, 203, 210, 251), (186, 180, 208, 204), (178, 186, 204, 207), (303, 187, 205, 308), (259, 195, 206, 252), (172, 211, 215, 176), (176, 215, 212, 173), (181, 175, 214, 216), (174, 181, 216, 213), (224, 230, 217, 180), (198, 219, 214, 175), (207, 221, 218, 178), (282, 290, 211, 172), (208, 222, 219, 198), (174, 213, 220, 197), (197, 220, 221, 207), (180, 217, 222, 208), (269, 268, 224, 225), (267, 269, 225, 223), (314, 270, 226, 309), (304, 188, 227, 310), (276, 271, 228, 261), (260, 196, 229, 262), (268, 272, 230, 224), (178, 218, 231, 223), (315, 273, 238, 311), (277, 274, 239, 263), (267, 275, 240, 232), (243, 242, 233, 234), (241, 243, 234, 232), (266, 244, 236, 264), (242, 245, 237, 233), (311, 238, 246, 313), (263, 239, 247, 265), (232, 240, 248, 241), (284, 283, 242, 243), (282, 284, 243, 241), (292, 286, 244, 266), (283, 287, 245, 242), (211, 253, 257, 215), (215, 257, 254, 212), (216, 214, 256, 258), (213, 216, 258, 255), (230, 261, 259, 217), (219, 249, 256, 214), (221, 251, 260, 218), (290, 291, 253, 211), (279, 281, 280, 278), (213, 255, 250, 220), (220, 250, 251, 221), (217, 259, 252, 222), (272, 276, 261, 230), (218, 260, 262, 231), (275, 277, 263, 240), (245, 266, 264, 237), (240, 263, 265, 248), (287, 292, 266, 245), (234, 233, 268, 269), (232, 234, 269, 267), (312, 235, 270, 314), (264, 236, 271, 276), (233, 237, 272, 268), (310, 227, 273, 315), (262, 229, 274, 277), (223, 231, 275, 267), (237, 264, 276, 272), (231, 262, 277, 275), (278, 219, 222, 279), (280, 249, 219, 278), (279, 222, 252, 281), (281, 252, 249, 280), (313, 246, 288, 316), (265, 247, 289, 291), (241, 248, 290, 282), (176, 173, 283, 284), (172, 176, 284, 282), (298, 179, 285, 317), (254, 190, 286, 292), (173, 212, 287, 283), (248, 265, 291, 290), (212, 254, 292, 287), (312, 318, 293, 235), (342, 360, 362, 353), (320, 297, 301, 324), (324, 301, 298, 321), (325, 323, 300, 302), (322, 325, 302, 299), (332, 309, 303, 326), (328, 305, 300, 323), (330, 307, 304, 327), (339, 316, 297, 320), (331, 308, 305, 328), (322, 299, 306, 329), (329, 306, 307, 330), (326, 303, 308, 331), (337, 314, 309, 332), (327, 304, 310, 333), (338, 315, 311, 334), (334, 311, 313, 336), (335, 312, 314, 337), (333, 310, 315, 338), (336, 313, 316, 339), (321, 298, 317, 340), (346, 366, 365, 345), (347, 357, 356, 319), (317, 349, 354, 340), (189, 320, 324, 193), (193, 324, 321, 190), (194, 192, 323, 325), (191, 194, 325, 322), (228, 332, 326, 195), (202, 328, 323, 192), (210, 330, 327, 196), (289, 339, 320, 189), (206, 331, 328, 202), (191, 322, 329, 203), (203, 329, 330, 210), (195, 326, 331, 206), (271, 337, 332, 228), (196, 327, 333, 229), (274, 338, 334, 239), (239, 334, 336, 247), (236, 335, 337, 271), (229, 333, 338, 274), (247, 336, 339, 289), (190, 321, 340, 286), (236, 294, 341, 335), (344, 318, 312, 343), (343, 312, 335, 345), (346, 341, 318, 344), (345, 335, 341, 346), (347, 317, 285, 348), (295, 350, 349, 319), (348, 285, 350, 295), (319, 349, 317, 347), (296, 352, 286, 351), (351, 286, 340, 353), (342, 354, 352, 296), (353, 340, 354, 342), (358, 355, 356, 357), (348, 358, 357, 347), (295, 355, 358, 348), (319, 356, 355, 295), (362, 360, 359, 361), (353, 362, 361, 351), (296, 359, 360, 342), (351, 361, 359, 296), (365, 366, 364, 363), (345, 365, 363, 343), (343, 363, 364, 344), (344, 364, 366, 346)])
me_cube.materials.append(mat_material)
me_cube.use_remesh_preserve_volume = False
me_cube.use_remesh_preserve_attributes = False
me_cube.use_mirror_vertex_groups = False
me_cube.update()

# ---- objects
ob_cuerpo = bpy.data.objects.new('cuerpo', me_cube_003)
ob_cuerpo2 = bpy.data.objects.new('cuerpo2', me_cube_002)
ob_cuerpo3 = bpy.data.objects.new('cuerpo3', me_cube_006)
ob_sombrero = bpy.data.objects.new('sombrero', me_cube_005)
ob_cabeza3 = bpy.data.objects.new('cabeza3', me_cube_004)
ob_cabeza2 = bpy.data.objects.new('cabeza2', me_cube_001)
ob_cabeza_abollada = bpy.data.objects.new('cabeza abollada', me_cube)

# ---- transforms, parenting, visibility, modifiers, constraints
ob_cuerpo.location = (9.011, -0.008351, -3.655)
ob_cuerpo.lineart.crease_threshold = 0.0
ob_cuerpo2.location = (4.003, -0.008351, -3.721)
ob_cuerpo2.lineart.crease_threshold = 0.0
ob_cuerpo3.location = (0.009805, -0.008351, -3.655)
ob_cuerpo3.lineart.crease_threshold = 0.0
ob_sombrero.location = (9.058, -0.3056, 0.8651)
ob_sombrero.scale = (0.8319, 1.0, 1.0)
ob_sombrero.lineart.crease_threshold = 0.0
_m = ob_sombrero.modifiers.new('Mirror', 'MIRROR')
ob_cabeza3.location = (9.083, -0.3705, 0.03076)
ob_cabeza3.scale = (0.8142, 1.162, 1.162)
ob_cabeza3.lineart.crease_threshold = 0.0
_m = ob_cabeza3.modifiers.new('Mirror', 'MIRROR')
ob_cabeza2.location = (4.131, -0.2159, 0.01315)
ob_cabeza2.scale = (1.0, 1.0, 1.153)
ob_cabeza2.lineart.crease_threshold = 0.0
ob_cabeza_abollada.location = (0.0, 0.0, 0.0)
ob_cabeza_abollada.scale = (1.0, 1.0, 1.259)
ob_cabeza_abollada.lock_rotations_4d = False
ob_cabeza_abollada.empty_display_type = 'ARROWS'
ob_cabeza_abollada.lineart.crease_threshold = 0.0

# ---- collection membership
col_collection_1.objects.link(ob_cuerpo)
col_collection_1.objects.link(ob_cuerpo2)
col_collection_1.objects.link(ob_cuerpo3)
col_collection_1.objects.link(ob_sombrero)
col_collection_1.objects.link(ob_cabeza3)
col_collection_1.objects.link(ob_cabeza2)
col_collection_1.objects.link(ob_cabeza_abollada)

# ---- scene / render settings (as saved in the file)
scene.frame_start = 1; scene.frame_end = 250; scene.frame_set(1)
scene.render.engine = 'BLENDER_EEVEE_NEXT'
scene.render.resolution_percentage = 50
scene.render.dither_intensity = 0.0
scene.render.use_border = True
scene.cycles.use_denoising = False
scene.cycles.samples = 10
scene.cycles.sampling_pattern = 'TABULATED_SOBOL'
scene.cycles.light_sampling_threshold = 0.0
scene.cycles.use_adaptive_sampling = False
scene.cycles.use_light_tree = False
scene.cycles.blur_glossy = 0.0
scene.cycles.volume_bounces = 1
scene.cycles.pixel_filter_type = 'GAUSSIAN'
scene.cycles.sample_clamp_indirect = 0.0
scene.view_settings.view_transform = 'Standard'
bpy.context.view_layer.update()

# ---- added for rendering (the .blend has no active camera and no usable light): camera, sun
cam_auto = bpy.data.cameras.new('AutoCamera')
cam_auto.lens = 50.0
cam_auto.sensor_width = 36.0
cam_auto.clip_end = 1000.0
ob_auto_camera = bpy.data.objects.new('AutoCamera', cam_auto)
scene.collection.objects.link(ob_auto_camera)
ob_auto_camera.location = (24.8966, -24.7693, 12.2299)
ob_auto_camera.rotation_euler = (1.09748, -7.21219e-08, 0.694738)
scene.camera = ob_auto_camera
light_auto_sun = bpy.data.lights.new('AutoSun', 'SUN')
light_auto_sun.energy = 3.0
light_auto_sun.angle = 0.0523599
ob_auto_sun = bpy.data.objects.new('AutoSun', light_auto_sun)
scene.collection.objects.link(ob_auto_sun)
ob_auto_sun.rotation_euler = (0.872665, 0.174533, 0.523599)
bpy.context.view_layer.update()
